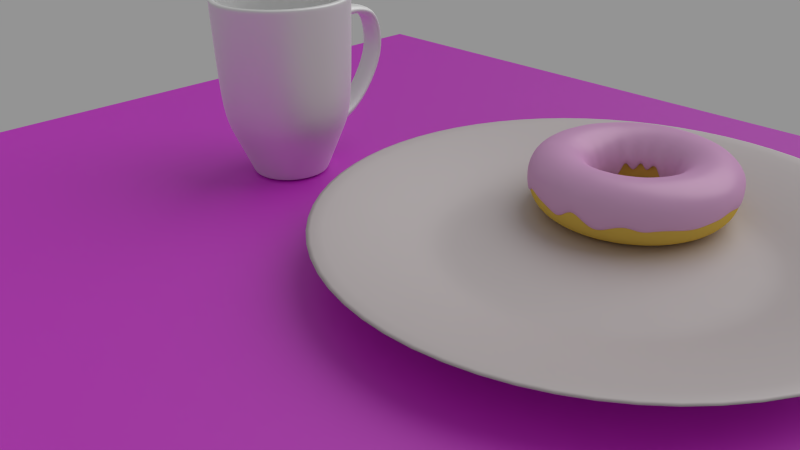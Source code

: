 # Source: part5.blend  (saved by Blender 2.75.0; exported with 4.5.12 LTS)
import bpy
from mathutils import Matrix  # noqa: F401  (used for matrix-valued properties, if any)

bpy.ops.wm.read_factory_settings(use_empty=True)
scene = bpy.context.scene
scene.name = 'Scene'

# ---- collections
col_collection_1 = bpy.data.collections.new('Collection 1'); scene.collection.children.link(col_collection_1)
col_collection_2 = bpy.data.collections.new('Collection 2'); scene.collection.children.link(col_collection_2)
col_collection_3 = bpy.data.collections.new('Collection 3'); scene.collection.children.link(col_collection_3)

# ---- images (referenced by path relative to the original .blend; pixels are not part of the script)
import os
ASSET_DIR = os.environ.get("B2B_ASSET_DIR", "")  # directory of the original .blend (textures are referenced by path, not embedded)
HERE = os.path.dirname(os.path.abspath(__file__))  # packed textures are extracted next to this script under _unpacked/

def load_image(name, relpath, width, height, colorspace="sRGB"):
    """Load a texture the original file referenced (path relative to the .blend, or extracted next to this script)."""
    p = next((c for c in (os.path.join(HERE, relpath), os.path.join(ASSET_DIR, relpath)) if relpath and os.path.exists(c)), "")
    if p:
        img = bpy.data.images.load(p, check_existing=True)
        img.name = name
    else:  # same state as the original file: an image datablock whose file is absent (Cycles renders it pink)
        img = bpy.data.images.new(name, width, height)
        img.source = "FILE"
        img.filepath = "//" + (relpath or name)
    img.colorspace_settings.name = colorspace
    return img
img_texturexwood_jpg = load_image('TextureXWood.jpg', 'TextureXWood.jpg', 1024, 1024, 'sRGB')
img_texturexwood_norm_jpg = load_image('TextureXWood_norm.jpg', 'TextureXWood_norm.jpg', 1024, 1024, 'Non-Color')

# ---- materials (node trees are filled in below, after node groups)
mat_material_002 = bpy.data.materials.new('Material.002')
mat_material_002.alpha_threshold = 0.0
mat_material_002.roughness = 0.5
mat_material_001 = bpy.data.materials.new('Material.001')
mat_material_001.alpha_threshold = 0.0
mat_material_001.roughness = 0.5
mat_material_003 = bpy.data.materials.new('Material.003')
mat_material_003.alpha_threshold = 0.0
mat_material_003.roughness = 0.5
mat_material = bpy.data.materials.new('Material')
mat_material.alpha_threshold = 0.0
mat_material.roughness = 0.5
mat_material_004 = bpy.data.materials.new('Material.004')
mat_material_004.alpha_threshold = 0.0
mat_material_004.roughness = 0.5

# ---- material node trees
mat_material_002.use_nodes = True; mat_material_002.node_tree.nodes.clear()
_N = mat_material_002.node_tree.nodes; _L = mat_material_002.node_tree.links
n0 = _N.new('ShaderNodeBsdfDiffuse'); n0.name = 'Diffuse BSDF'; n0.location = (0, 382)
n0.inputs[0].default_value = (0.8, 0.4231, 0.7405, 1.0)
n1 = _N.new('ShaderNodeBsdfAnisotropic'); n1.name = 'Glossy BSDF'; n1.location = (-1, 206)
n1.distribution = 'GGX'
n1.inputs[0].default_value = (0.8, 0.6777, 0.6999, 1.0)
n1.inputs[1].default_value = 0.3869
n2 = _N.new('ShaderNodeOutputMaterial'); n2.name = 'Material Output'; n2.location = (420, 307)
n3 = _N.new('ShaderNodeMixShader'); n3.name = 'Mix Shader'; n3.location = (218, 299)
n3.inputs[0].default_value = 0.1545
_L.new(n0.outputs[0], n3.inputs[1])
_L.new(n3.outputs[0], n2.inputs[0])
_L.new(n1.outputs[0], n3.inputs[2])
n2.is_active_output = True
mat_material_001.use_nodes = True; mat_material_001.node_tree.nodes.clear()
_N = mat_material_001.node_tree.nodes; _L = mat_material_001.node_tree.links
n0 = _N.new('ShaderNodeOutputMaterial'); n0.name = 'Material Output'; n0.location = (300, 300)
n1 = _N.new('ShaderNodeBsdfDiffuse'); n1.name = 'Diffuse BSDF'; n1.location = (10, 300)
n1.inputs[0].default_value = (0.8, 0.5475, 0.09704, 1.0)
n1.inputs[1].default_value = 0.09167
_L.new(n1.outputs[0], n0.inputs[0])
n0.is_active_output = True
mat_material_003.use_nodes = True; mat_material_003.node_tree.nodes.clear()
_N = mat_material_003.node_tree.nodes; _L = mat_material_003.node_tree.links
n0 = _N.new('ShaderNodeMixShader'); n0.name = 'Mix Shader.001'; n0.location = (140, 392)
n0.inputs[0].default_value = 0.3909
n1 = _N.new('ShaderNodeBsdfAnisotropic'); n1.name = 'Glossy BSDF'; n1.location = (-107, 291)
n1.distribution = 'GGX'
n1.inputs[0].default_value = (0.3043, 0.3043, 0.3043, 1.0)
n1.inputs[1].default_value = 0.5701
n2 = _N.new('ShaderNodeOutputMaterial'); n2.name = 'Material Output'; n2.location = (362, 345)
n3 = _N.new('ShaderNodeTexImage'); n3.name = 'Image Texture'; n3.location = (-373, 649)
n3.width = 140
n3.image = img_texturexwood_jpg
n3.projection = 'BOX'
n4 = _N.new('ShaderNodeTexImage'); n4.name = 'Image Texture.001'; n4.location = (-546, 308)
n4.width = 140
n4.image = img_texturexwood_norm_jpg
n4.projection = 'BOX'
n5 = _N.new('ShaderNodeNormalMap'); n5.name = 'Normal Map'; n5.location = (-312, 295)
n5.inputs[0].default_value = 0.1
n6 = _N.new('ShaderNodeBsdfDiffuse'); n6.name = 'Diffuse BSDF'; n6.location = (-72, 473)
n6.inputs[1].default_value = 0.5167
_L.new(n6.outputs[0], n0.inputs[1])
_L.new(n1.outputs[0], n0.inputs[2])
_L.new(n0.outputs[0], n2.inputs[0])
_L.new(n3.outputs[0], n6.inputs[0])
_L.new(n4.outputs[0], n5.inputs[1])
_L.new(n5.outputs[0], n1.inputs[4])
_L.new(n5.outputs[0], n6.inputs[2])
n2.is_active_output = True
mat_material.use_nodes = True; mat_material.node_tree.nodes.clear()
_N = mat_material.node_tree.nodes; _L = mat_material.node_tree.links
n0 = _N.new('ShaderNodeOutputMaterial'); n0.name = 'Material Output'; n0.location = (443, 316)
n1 = _N.new('ShaderNodeMixShader'); n1.name = 'Mix Shader'; n1.location = (209, 388)
n1.inputs[0].default_value = 0.7364
n2 = _N.new('ShaderNodeBsdfAnisotropic'); n2.name = 'Glossy BSDF'; n2.location = (-41, 340)
n2.distribution = 'GGX'
n2.inputs[0].default_value = (1.0, 1.0, 1.0, 1.0)
n2.inputs[1].default_value = 0.6055
n3 = _N.new('ShaderNodeBsdfDiffuse'); n3.name = 'Diffuse BSDF'; n3.location = (-28, 531)
n3.inputs[0].default_value = (1.0, 1.0, 1.0, 1.0)
_L.new(n1.outputs[0], n0.inputs[0])
_L.new(n3.outputs[0], n1.inputs[1])
_L.new(n2.outputs[0], n1.inputs[2])
n0.is_active_output = True
mat_material_004.use_nodes = True; mat_material_004.node_tree.nodes.clear()
_N = mat_material_004.node_tree.nodes; _L = mat_material_004.node_tree.links
n0 = _N.new('ShaderNodeOutputMaterial'); n0.name = 'Material Output'; n0.location = (384, 300)
n1 = _N.new('ShaderNodeBsdfAnisotropic'); n1.name = 'Glossy BSDF'; n1.location = (-42, 248)
n1.distribution = 'GGX'
n1.inputs[1].default_value = 0.7071
n2 = _N.new('ShaderNodeMixShader'); n2.name = 'Mix Shader'; n2.location = (182, 349)
n2.inputs[0].default_value = 0.7273
n3 = _N.new('ShaderNodeBsdfDiffuse'); n3.name = 'Diffuse BSDF'; n3.location = (-50, 433)
n3.inputs[0].default_value = (0.8, 0.6036, 0.6169, 1.0)
_L.new(n3.outputs[0], n2.inputs[1])
_L.new(n2.outputs[0], n0.inputs[0])
_L.new(n1.outputs[0], n2.inputs[2])
n0.is_active_output = True

# ---- world
world_world = bpy.data.worlds.new('World'); scene.world = world_world
world_world.color = (0.2957, 0.2957, 0.2957)
world_world.use_sun_shadow = False
world_world.sun_shadow_jitter_overblur = 0.0
world_world.cycles.sampling_method = 'MANUAL'
world_world.cycles.sample_map_resolution = 256
world_world.light_settings.distance = 12.4

# ---- cameras
cam_camera = bpy.data.cameras.new('Camera')
cam_camera.clip_end = 100.0
cam_camera.lens = 35.0
cam_camera.sensor_width = 32.0
cam_camera.sensor_height = 18.0
cam_camera.ortho_scale = 7.314
cam_camera.dof.focus_distance = 0.0

# ---- lights
light_lamp = bpy.data.lights.new('Lamp', 'SUN')
light_lamp.transmission_factor = 0.0
light_lamp.cutoff_distance = 30.0
light_lamp.angle = 1.13
light_lamp.energy = 1.0
light_lamp.shadow_buffer_clip_start = 1.001
light_lamp.shadow_soft_size = 0.634
light_lamp.shadow_cascade_max_distance = 1000.0
light_lamp.cycles.use_multiple_importance_sampling = False

# ---- meshes
me_torus_003 = bpy.data.meshes.new('Torus.003')
me_torus_003.from_pydata([(1.38, -3.514e-10, 0.02411), (1.391, -5.55e-10, 0.2275), (1.24, -5.55e-10, 0.3771), (1.033, -5.55e-10, 0.4313), (0.8263, -5.55e-10, 0.3822), (0.6751, -5.55e-10, 0.2242), (0.6166, -5.328e-10, -0.2083), (1.368, 0.1801, -0.006111), (1.379, 0.1815, 0.226), (1.229, 0.1618, 0.3771), (1.024, 0.1348, 0.4345), (0.8193, 0.1079, 0.3801), (0.6693, 0.08812, 0.2306), (0.6073, 0.07995, -0.1485), (1.332, 0.357, -0.06257), (1.343, 0.36, 0.23), (1.197, 0.3208, 0.382), (0.9977, 0.2673, 0.4368), (0.7982, 0.2139, 0.3779), (0.6521, 0.1747, 0.2257), (0.5941, 0.1592, -0.05929), (1.274, 0.5279, -0.03441), (1.285, 0.5322, 0.2278), (1.145, 0.4743, 0.3812), (0.9543, 0.3953, 0.435), (0.7634, 0.3162, 0.3785), (0.6237, 0.2584, 0.2269), (0.5623, 0.2329, -0.1013), (1.195, 0.6898, 0.09716), (1.204, 0.6954, 0.2255), (1.073, 0.6198, 0.3785), (0.8945, 0.5165, 0.4374), (0.7156, 0.4132, 0.3776), (0.5847, 0.3376, 0.2274), (0.533, 0.3077, -0.0869), (1.094, 0.8398, 0.06703), (1.103, 0.8466, 0.2307), (0.9834, 0.7546, 0.3798), (0.8195, 0.6288, 0.4357), (0.6556, 0.503, 0.377), (0.5356, 0.411, 0.2244), (0.4857, 0.3727, 0.03348), (0.9755, 0.9755, -0.07842), (0.9834, 0.9834, 0.2289), (0.8765, 0.8765, 0.379), (0.7304, 0.7304, 0.4372), (0.5843, 0.5843, 0.3814), (0.4774, 0.4774, 0.2255), (0.4353, 0.4353, 0.02447), (0.8398, 1.094, 0.01913), (0.8466, 1.103, 0.226), (0.7546, 0.9834, 0.3768), (0.6288, 0.8195, 0.4362), (0.503, 0.6556, 0.3765), (0.411, 0.5356, 0.229), (0.3755, 0.4893, -0.1952), (0.6898, 1.195, 0.1093), (0.6954, 1.204, 0.229), (0.6198, 1.073, 0.3813), (0.5165, 0.8945, 0.43), (0.4132, 0.7156, 0.374), (0.3376, 0.5847, 0.2237), (0.3069, 0.5316, -0.2127), (0.5279, 1.274, 0.1127), (0.5322, 1.285, 0.2242), (0.4743, 1.145, 0.3796), (0.3953, 0.9543, 0.4296), (0.3162, 0.7634, 0.3755), (0.2584, 0.6237, 0.2302), (0.2309, 0.5574, -0.1315), (0.357, 1.332, 0.07882), (0.36, 1.343, 0.227), (0.3208, 1.197, 0.3781), (0.2673, 0.9977, 0.4324), (0.2139, 0.7982, 0.3789), (0.1747, 0.6521, 0.2284), (0.1601, 0.5975, -0.1184), (0.1801, 1.368, 0.1117), (0.1815, 1.379, 0.2248), (0.1618, 1.229, 0.3775), (0.1348, 1.024, 0.4344), (0.1079, 0.8193, 0.3728), (0.08812, 0.6693, 0.2279), (0.07949, 0.6038, -0.1289), (5.451e-08, 1.38, 0.08953), (6.374e-08, 1.391, 0.2296), (6.374e-08, 1.24, 0.3755), (9.452e-08, 1.033, 0.4316), (3.296e-08, 0.8263, 0.38), (6.374e-08, 0.6751, 0.231), (2.714e-08, 0.5985, 0.07176), (-0.1801, 1.368, -0.1273), (-0.1815, 1.379, 0.2234), (-0.1618, 1.229, 0.3804), (-0.1348, 1.024, 0.4321), (-0.1079, 0.8193, 0.3796), (-0.08812, 0.6693, 0.2298), (-0.08021, 0.6092, 0.0331), (-0.357, 1.332, -0.04016), (-0.36, 1.343, 0.2263), (-0.3208, 1.197, 0.381), (-0.2673, 0.9977, 0.4332), (-0.2139, 0.7982, 0.3789), (-0.1747, 0.6521, 0.222), (-0.1597, 0.596, -0.09954), (-0.5279, 1.274, -0.001901), (-0.5322, 1.285, 0.2249), (-0.4743, 1.145, 0.3725), (-0.3953, 0.9543, 0.4351), (-0.3162, 0.7634, 0.3754), (-0.2584, 0.6237, 0.2303), (-0.2359, 0.5696, 0.1115), (-0.6898, 1.195, 0.09791), (-0.6954, 1.204, 0.2214), (-0.6198, 1.073, 0.3802), (-0.5165, 0.8945, 0.437), (-0.4132, 0.7156, 0.3754), (-0.3376, 0.5847, 0.2289), (-0.3079, 0.5333, -0.08495), (-0.8398, 1.094, 0.1259), (-0.8466, 1.103, 0.2295), (-0.7546, 0.9834, 0.3813), (-0.6288, 0.8195, 0.4336), (-0.503, 0.6556, 0.3733), (-0.411, 0.5356, 0.2293), (-0.364, 0.4744, -0.05232), (-0.9755, 0.9755, -0.148), (-0.9834, 0.9834, 0.229), (-0.8765, 0.8765, 0.3772), (-0.7304, 0.7304, 0.425), (-0.5843, 0.5843, 0.3736), (-0.4774, 0.4774, 0.225), (-0.4345, 0.4345, 0.09803), (-1.094, 0.8398, 0.1306), (-1.103, 0.8466, 0.2298), (-0.9834, 0.7546, 0.3735), (-0.8195, 0.6288, 0.4284), (-0.6556, 0.503, 0.3722), (-0.5356, 0.411, 0.221), (-0.4791, 0.3677, -0.1955), (-1.195, 0.6898, -0.1694), (-1.204, 0.6954, 0.2186), (-1.073, 0.6198, 0.3767), (-0.8945, 0.5165, 0.4276), (-0.7156, 0.4132, 0.3756), (-0.5847, 0.3376, 0.2223), (-0.5304, 0.3062, -0.1053), (-1.274, 0.5279, -0.01249), (-1.285, 0.5322, 0.2288), (-1.145, 0.4743, 0.3807), (-0.9543, 0.3953, 0.4269), (-0.7634, 0.3162, 0.3767), (-0.6237, 0.2584, 0.2304), (-0.563, 0.2332, -0.1404), (-1.332, 0.357, -0.1241), (-1.343, 0.36, 0.2265), (-1.197, 0.3208, 0.3708), (-0.9977, 0.2673, 0.4335), (-0.7982, 0.2139, 0.3774), (-0.6521, 0.1747, 0.2263), (-0.5963, 0.1598, -0.1045), (-1.368, 0.1801, 0.01286), (-1.379, 0.1815, 0.2277), (-1.229, 0.1618, 0.378), (-1.024, 0.1348, 0.4287), (-0.8193, 0.1079, 0.3809), (-0.6693, 0.08812, 0.2282), (-0.6052, 0.07967, -0.08026), (-1.38, 1.202e-07, 0.08629), (-1.391, 1.21e-07, 0.2307), (-1.24, 1.078e-07, 0.3709), (-1.033, 8.975e-08, 0.4356), (-0.8263, 7.169e-08, 0.3766), (-0.6751, 5.847e-08, 0.2162), (-0.6016, 5.217e-08, -0.1924), (-1.368, -0.1801, -0.2143), (-1.379, -0.1815, 0.2166), (-1.229, -0.1618, 0.3783), (-1.024, -0.1348, 0.4361), (-0.8193, -0.1079, 0.3759), (-0.6693, -0.08812, 0.2308), (-0.5932, -0.07809, -0.1217), (-1.332, -0.357, 0.07513), (-1.343, -0.36, 0.2286), (-1.197, -0.3208, 0.3788), (-0.9977, -0.2673, 0.4306), (-0.7982, -0.2139, 0.3739), (-0.6521, -0.1747, 0.217), (-0.5895, -0.1579, -0.1333), (-1.274, -0.5279, -0.1202), (-1.285, -0.5322, 0.2244), (-1.145, -0.4743, 0.3684), (-0.9543, -0.3953, 0.4245), (-0.7634, -0.3162, 0.3811), (-0.6237, -0.2584, 0.2202), (-0.5628, -0.2331, -0.1223), (-1.195, -0.6898, -0.1027), (-1.204, -0.6954, 0.2253), (-1.073, -0.6198, 0.3779), (-0.8945, -0.5165, 0.4246), (-0.7156, -0.4132, 0.3689), (-0.5847, -0.3376, 0.2168), (-0.5346, -0.3086, -0.08129), (-1.094, -0.8398, -0.04578), (-1.103, -0.8466, 0.2167), (-0.9834, -0.7546, 0.3711), (-0.8195, -0.6288, 0.4318), (-0.6556, -0.503, 0.382), (-0.5356, -0.411, 0.2225), (-0.4891, -0.3753, -0.05222), (-0.9755, -0.9755, -0.1632), (-0.9834, -0.9834, 0.2203), (-0.8765, -0.8765, 0.3716), (-0.7304, -0.7304, 0.4306), (-0.5843, -0.5843, 0.3783), (-0.4774, -0.4774, 0.2243), (-0.4281, -0.4281, -0.2065), (-0.8398, -1.094, 0.004811), (-0.8466, -1.103, 0.2198), (-0.7546, -0.9834, 0.3784), (-0.6288, -0.8195, 0.4353), (-0.503, -0.6556, 0.3765), (-0.411, -0.5356, 0.2307), (-0.3657, -0.4766, -0.04821), (-0.6898, -1.195, -0.017), (-0.6954, -1.204, 0.219), (-0.6198, -1.073, 0.3731), (-0.5165, -0.8945, 0.4297), (-0.4132, -0.7156, 0.3721), (-0.3376, -0.5847, 0.2276), (-0.302, -0.523, -0.1449), (-0.5279, -1.274, -0.04712), (-0.5322, -1.285, 0.2244), (-0.4743, -1.145, 0.3801), (-0.3953, -0.9543, 0.4303), (-0.3162, -0.7634, 0.374), (-0.2584, -0.6237, 0.2284), (-0.2309, -0.5574, 0.00924), (-0.357, -1.332, -0.07834), (-0.36, -1.343, 0.225), (-0.3208, -1.197, 0.3735), (-0.2673, -0.9977, 0.4276), (-0.2139, -0.7982, 0.3702), (-0.1747, -0.6521, 0.2272), (-0.1583, -0.5906, -0.1116), (-0.1801, -1.368, -0.1535), (-0.1815, -1.379, 0.2261), (-0.1618, -1.229, 0.3774), (-0.1348, -1.024, 0.4276), (-0.1079, -0.8193, 0.3796), (-0.08812, -0.6693, 0.2276), (-0.07986, -0.6066, 0.04929), (5.451e-08, -1.38, 0.07336), (6.374e-08, -1.391, 0.2272), (6.374e-08, -1.24, 0.3738), (9.452e-08, -1.033, 0.4356), (3.296e-08, -0.8263, 0.3734), (6.374e-08, -0.6751, 0.2195), (3.129e-08, -0.6137, -0.09345), (0.1801, -1.368, -0.06963), (0.1815, -1.379, 0.228), (0.1618, -1.229, 0.377), (0.1348, -1.024, 0.4366), (0.1079, -0.8193, 0.3811), (0.08812, -0.6693, 0.2234), (0.07989, -0.6068, -0.00623), (0.357, -1.332, -0.1595), (0.36, -1.343, 0.2264), (0.3208, -1.197, 0.3764), (0.2673, -0.9977, 0.4303), (0.2139, -0.7982, 0.3765), (0.1747, -0.6521, 0.2229), (0.1582, -0.5903, 0.07143), (0.5279, -1.274, -0.06578), (0.5322, -1.285, 0.2246), (0.4743, -1.145, 0.3786), (0.3953, -0.9543, 0.4306), (0.3162, -0.7634, 0.3773), (0.2584, -0.6237, 0.2282), (0.2312, -0.5581, -0.1181), (0.6898, -1.195, -0.009411), (0.6954, -1.204, 0.2244), (0.6198, -1.073, 0.3777), (0.5165, -0.8945, 0.4314), (0.4132, -0.7156, 0.3783), (0.3376, -0.5847, 0.2243), (0.3027, -0.5243, -0.0153), (0.8398, -1.094, -0.0924), (0.8466, -1.103, 0.2274), (0.7546, -0.9834, 0.3763), (0.6288, -0.8195, 0.4328), (0.503, -0.6556, 0.3738), (0.411, -0.5356, 0.2247), (0.3769, -0.4912, -0.01768), (0.9755, -0.9755, -0.05046), (0.9834, -0.9834, 0.2259), (0.8765, -0.8765, 0.3786), (0.7304, -0.7304, 0.4328), (0.5843, -0.5843, 0.3736), (0.4774, -0.4774, 0.2267), (0.4255, -0.4255, -0.01579), (1.094, -0.8398, -0.05049), (1.103, -0.8466, 0.2247), (0.9834, -0.7546, 0.3759), (0.8195, -0.6288, 0.4373), (0.6556, -0.503, 0.377), (0.5356, -0.411, 0.2285), (0.4859, -0.3728, -0.1702), (1.195, -0.6898, -0.06805), (1.204, -0.6954, 0.2262), (1.073, -0.6198, 0.3818), (0.8945, -0.5165, 0.4364), (0.7156, -0.4132, 0.3787), (0.5847, -0.3376, 0.2259), (0.5307, -0.3064, -0.02531), (1.274, -0.5279, -0.07115), (1.285, -0.5322, 0.226), (1.145, -0.4743, 0.3774), (0.9543, -0.3953, 0.4362), (0.7634, -0.3162, 0.3822), (0.6237, -0.2584, 0.2227), (0.5629, -0.2332, -0.1511), (1.332, -0.357, -0.03812), (1.343, -0.36, 0.2307), (1.197, -0.3208, 0.3796), (0.9977, -0.2673, 0.4341), (0.7982, -0.2139, 0.3779), (0.6521, -0.1747, 0.2242), (0.5811, -0.1557, 0.007661), (1.368, -0.1801, -0.02844), (1.379, -0.1815, 0.2274), (1.229, -0.1618, 0.3793), (1.024, -0.1348, 0.4313), (0.8193, -0.1079, 0.3796), (0.6693, -0.08812, 0.229), (0.6063, -0.07981, -0.1811)], [], [(0, 7, 8, 1), (1, 8, 9, 2), (2, 9, 10, 3), (3, 10, 11, 4), (4, 11, 12, 5), (5, 12, 13, 6), (7, 14, 15, 8), (8, 15, 16, 9), (9, 16, 17, 10), (10, 17, 18, 11), (11, 18, 19, 12), (12, 19, 20, 13), (14, 21, 22, 15), (15, 22, 23, 16), (16, 23, 24, 17), (17, 24, 25, 18), (18, 25, 26, 19), (19, 26, 27, 20), (21, 28, 29, 22), (22, 29, 30, 23), (23, 30, 31, 24), (24, 31, 32, 25), (25, 32, 33, 26), (26, 33, 34, 27), (28, 35, 36, 29), (29, 36, 37, 30), (30, 37, 38, 31), (31, 38, 39, 32), (32, 39, 40, 33), (33, 40, 41, 34), (35, 42, 43, 36), (36, 43, 44, 37), (37, 44, 45, 38), (38, 45, 46, 39), (39, 46, 47, 40), (40, 47, 48, 41), (42, 49, 50, 43), (43, 50, 51, 44), (44, 51, 52, 45), (45, 52, 53, 46), (46, 53, 54, 47), (47, 54, 55, 48), (49, 56, 57, 50), (50, 57, 58, 51), (51, 58, 59, 52), (52, 59, 60, 53), (53, 60, 61, 54), (54, 61, 62, 55), (56, 63, 64, 57), (57, 64, 65, 58), (58, 65, 66, 59), (59, 66, 67, 60), (60, 67, 68, 61), (61, 68, 69, 62), (63, 70, 71, 64), (64, 71, 72, 65), (65, 72, 73, 66), (66, 73, 74, 67), (67, 74, 75, 68), (68, 75, 76, 69), (70, 77, 78, 71), (71, 78, 79, 72), (72, 79, 80, 73), (73, 80, 81, 74), (74, 81, 82, 75), (75, 82, 83, 76), (77, 84, 85, 78), (78, 85, 86, 79), (79, 86, 87, 80), (80, 87, 88, 81), (81, 88, 89, 82), (82, 89, 90, 83), (84, 91, 92, 85), (85, 92, 93, 86), (86, 93, 94, 87), (87, 94, 95, 88), (88, 95, 96, 89), (89, 96, 97, 90), (91, 98, 99, 92), (92, 99, 100, 93), (93, 100, 101, 94), (94, 101, 102, 95), (95, 102, 103, 96), (96, 103, 104, 97), (98, 105, 106, 99), (99, 106, 107, 100), (100, 107, 108, 101), (101, 108, 109, 102), (102, 109, 110, 103), (103, 110, 111, 104), (105, 112, 113, 106), (106, 113, 114, 107), (107, 114, 115, 108), (108, 115, 116, 109), (109, 116, 117, 110), (110, 117, 118, 111), (112, 119, 120, 113), (113, 120, 121, 114), (114, 121, 122, 115), (115, 122, 123, 116), (116, 123, 124, 117), (117, 124, 125, 118), (119, 126, 127, 120), (120, 127, 128, 121), (121, 128, 129, 122), (122, 129, 130, 123), (123, 130, 131, 124), (124, 131, 132, 125), (126, 133, 134, 127), (127, 134, 135, 128), (128, 135, 136, 129), (129, 136, 137, 130), (130, 137, 138, 131), (131, 138, 139, 132), (133, 140, 141, 134), (134, 141, 142, 135), (135, 142, 143, 136), (136, 143, 144, 137), (137, 144, 145, 138), (138, 145, 146, 139), (140, 147, 148, 141), (141, 148, 149, 142), (142, 149, 150, 143), (143, 150, 151, 144), (144, 151, 152, 145), (145, 152, 153, 146), (147, 154, 155, 148), (148, 155, 156, 149), (149, 156, 157, 150), (150, 157, 158, 151), (151, 158, 159, 152), (152, 159, 160, 153), (154, 161, 162, 155), (155, 162, 163, 156), (156, 163, 164, 157), (157, 164, 165, 158), (158, 165, 166, 159), (159, 166, 167, 160), (161, 168, 169, 162), (162, 169, 170, 163), (163, 170, 171, 164), (164, 171, 172, 165), (165, 172, 173, 166), (166, 173, 174, 167), (168, 175, 176, 169), (169, 176, 177, 170), (170, 177, 178, 171), (171, 178, 179, 172), (172, 179, 180, 173), (173, 180, 181, 174), (175, 182, 183, 176), (176, 183, 184, 177), (177, 184, 185, 178), (178, 185, 186, 179), (179, 186, 187, 180), (180, 187, 188, 181), (182, 189, 190, 183), (183, 190, 191, 184), (184, 191, 192, 185), (185, 192, 193, 186), (186, 193, 194, 187), (187, 194, 195, 188), (189, 196, 197, 190), (190, 197, 198, 191), (191, 198, 199, 192), (192, 199, 200, 193), (193, 200, 201, 194), (194, 201, 202, 195), (196, 203, 204, 197), (197, 204, 205, 198), (198, 205, 206, 199), (199, 206, 207, 200), (200, 207, 208, 201), (201, 208, 209, 202), (203, 210, 211, 204), (204, 211, 212, 205), (205, 212, 213, 206), (206, 213, 214, 207), (207, 214, 215, 208), (208, 215, 216, 209), (210, 217, 218, 211), (211, 218, 219, 212), (212, 219, 220, 213), (213, 220, 221, 214), (214, 221, 222, 215), (215, 222, 223, 216), (217, 224, 225, 218), (218, 225, 226, 219), (219, 226, 227, 220), (220, 227, 228, 221), (221, 228, 229, 222), (222, 229, 230, 223), (224, 231, 232, 225), (225, 232, 233, 226), (226, 233, 234, 227), (227, 234, 235, 228), (228, 235, 236, 229), (229, 236, 237, 230), (231, 238, 239, 232), (232, 239, 240, 233), (233, 240, 241, 234), (234, 241, 242, 235), (235, 242, 243, 236), (236, 243, 244, 237), (238, 245, 246, 239), (239, 246, 247, 240), (240, 247, 248, 241), (241, 248, 249, 242), (242, 249, 250, 243), (243, 250, 251, 244), (245, 252, 253, 246), (246, 253, 254, 247), (247, 254, 255, 248), (248, 255, 256, 249), (249, 256, 257, 250), (250, 257, 258, 251), (252, 259, 260, 253), (253, 260, 261, 254), (254, 261, 262, 255), (255, 262, 263, 256), (256, 263, 264, 257), (257, 264, 265, 258), (259, 266, 267, 260), (260, 267, 268, 261), (261, 268, 269, 262), (262, 269, 270, 263), (263, 270, 271, 264), (264, 271, 272, 265), (266, 273, 274, 267), (267, 274, 275, 268), (268, 275, 276, 269), (269, 276, 277, 270), (270, 277, 278, 271), (271, 278, 279, 272), (273, 280, 281, 274), (274, 281, 282, 275), (275, 282, 283, 276), (276, 283, 284, 277), (277, 284, 285, 278), (278, 285, 286, 279), (280, 287, 288, 281), (281, 288, 289, 282), (282, 289, 290, 283), (283, 290, 291, 284), (284, 291, 292, 285), (285, 292, 293, 286), (287, 294, 295, 288), (288, 295, 296, 289), (289, 296, 297, 290), (290, 297, 298, 291), (291, 298, 299, 292), (292, 299, 300, 293), (294, 301, 302, 295), (295, 302, 303, 296), (296, 303, 304, 297), (297, 304, 305, 298), (298, 305, 306, 299), (299, 306, 307, 300), (301, 308, 309, 302), (302, 309, 310, 303), (303, 310, 311, 304), (304, 311, 312, 305), (305, 312, 313, 306), (306, 313, 314, 307), (308, 315, 316, 309), (309, 316, 317, 310), (310, 317, 318, 311), (311, 318, 319, 312), (312, 319, 320, 313), (313, 320, 321, 314), (315, 322, 323, 316), (316, 323, 324, 317), (317, 324, 325, 318), (318, 325, 326, 319), (319, 326, 327, 320), (320, 327, 328, 321), (322, 329, 330, 323), (323, 330, 331, 324), (324, 331, 332, 325), (325, 332, 333, 326), (326, 333, 334, 327), (327, 334, 335, 328), (329, 0, 1, 330), (330, 1, 2, 331), (331, 2, 3, 332), (332, 3, 4, 333), (333, 4, 5, 334), (334, 5, 6, 335)])
me_torus_003.polygons.foreach_set('use_smooth', [True] * 288)
me_torus_003.materials.append(mat_material_002)
me_torus_003.use_remesh_preserve_volume = False
me_torus_003.use_remesh_preserve_attributes = False
me_torus_003.use_mirror_vertex_groups = False
me_torus_003.update()
me_torus_002 = bpy.data.meshes.new('Torus.002')
me_torus_002.from_pydata([(1.4, 0.0, 0.0), (1.346, 0.0, 0.2), (1.2, 0.0, 0.3464), (1.0, 0.0, 0.4), (0.8, 0.0, 0.3464), (0.6536, 0.0, 0.2), (0.6, 0.0, 4.899e-17), (0.6536, 0.0, -0.2), (0.8, 0.0, -0.3464), (1.0, 0.0, -0.4), (1.2, 0.0, -0.3464), (1.346, 0.0, -0.2), (1.388, 0.1827, 0.0), (1.335, 0.1757, 0.2), (1.19, 0.1566, 0.3464), (0.9914, 0.1305, 0.4), (0.7932, 0.1044, 0.3464), (0.648, 0.08531, 0.2), (0.5949, 0.07832, 4.899e-17), (0.648, 0.08531, -0.2), (0.7932, 0.1044, -0.3464), (0.9914, 0.1305, -0.4), (1.19, 0.1566, -0.3464), (1.335, 0.1757, -0.2), (1.352, 0.3623, 0.0), (1.301, 0.3485, 0.2), (1.159, 0.3106, 0.3464), (0.9659, 0.2588, 0.4), (0.7727, 0.2071, 0.3464), (0.6313, 0.1692, 0.2), (0.5796, 0.1553, 4.899e-17), (0.6313, 0.1692, -0.2), (0.7727, 0.2071, -0.3464), (0.9659, 0.2588, -0.4), (1.159, 0.3106, -0.3464), (1.301, 0.3485, -0.2), (1.293, 0.5358, 0.0), (1.244, 0.5152, 0.2), (1.109, 0.4592, 0.3464), (0.9239, 0.3827, 0.4), (0.7391, 0.3061, 0.3464), (0.6038, 0.2501, 0.2), (0.5543, 0.2296, 4.899e-17), (0.6038, 0.2501, -0.2), (0.7391, 0.3061, -0.3464), (0.9239, 0.3827, -0.4), (1.109, 0.4592, -0.3464), (1.244, 0.5152, -0.2), (1.212, 0.7, 0.0), (1.166, 0.6732, 0.2), (1.039, 0.6, 0.3464), (0.866, 0.5, 0.4), (0.6928, 0.4, 0.3464), (0.566, 0.3268, 0.2), (0.5196, 0.3, 4.899e-17), (0.566, 0.3268, -0.2), (0.6928, 0.4, -0.3464), (0.866, 0.5, -0.4), (1.039, 0.6, -0.3464), (1.166, 0.6732, -0.2), (1.111, 0.8523, 0.0), (1.068, 0.8196, 0.2), (0.952, 0.7305, 0.3464), (0.7934, 0.6088, 0.4), (0.6347, 0.487, 0.3464), (0.5185, 0.3979, 0.2), (0.476, 0.3653, 4.899e-17), (0.5185, 0.3979, -0.2), (0.6347, 0.487, -0.3464), (0.7934, 0.6088, -0.4), (0.952, 0.7305, -0.3464), (1.068, 0.8196, -0.2), (0.9899, 0.9899, 0.0), (0.9521, 0.9521, 0.2), (0.8485, 0.8485, 0.3464), (0.7071, 0.7071, 0.4), (0.5657, 0.5657, 0.3464), (0.4622, 0.4622, 0.2), (0.4243, 0.4243, 4.899e-17), (0.4622, 0.4622, -0.2), (0.5657, 0.5657, -0.3464), (0.7071, 0.7071, -0.4), (0.8485, 0.8485, -0.3464), (0.9521, 0.9521, -0.2), (0.8523, 1.111, 0.0), (0.8196, 1.068, 0.2), (0.7305, 0.952, 0.3464), (0.6088, 0.7934, 0.4), (0.487, 0.6347, 0.3464), (0.3979, 0.5185, 0.2), (0.3653, 0.476, 4.899e-17), (0.3979, 0.5185, -0.2), (0.487, 0.6347, -0.3464), (0.6088, 0.7934, -0.4), (0.7305, 0.952, -0.3464), (0.8196, 1.068, -0.2), (0.7, 1.212, 0.0), (0.6732, 1.166, 0.2), (0.6, 1.039, 0.3464), (0.5, 0.866, 0.4), (0.4, 0.6928, 0.3464), (0.3268, 0.566, 0.2), (0.3, 0.5196, 4.899e-17), (0.3268, 0.566, -0.2), (0.4, 0.6928, -0.3464), (0.5, 0.866, -0.4), (0.6, 1.039, -0.3464), (0.6732, 1.166, -0.2), (0.5358, 1.293, 0.0), (0.5152, 1.244, 0.2), (0.4592, 1.109, 0.3464), (0.3827, 0.9239, 0.4), (0.3061, 0.7391, 0.3464), (0.2501, 0.6038, 0.2), (0.2296, 0.5543, 4.899e-17), (0.2501, 0.6038, -0.2), (0.3061, 0.7391, -0.3464), (0.3827, 0.9239, -0.4), (0.4592, 1.109, -0.3464), (0.5152, 1.244, -0.2), (0.3623, 1.352, 0.0), (0.3485, 1.301, 0.2), (0.3106, 1.159, 0.3464), (0.2588, 0.9659, 0.4), (0.2071, 0.7727, 0.3464), (0.1692, 0.6313, 0.2), (0.1553, 0.5796, 4.899e-17), (0.1692, 0.6313, -0.2), (0.2071, 0.7727, -0.3464), (0.2588, 0.9659, -0.4), (0.3106, 1.159, -0.3464), (0.3485, 1.301, -0.2), (0.1827, 1.388, 0.0), (0.1757, 1.335, 0.2), (0.1566, 1.19, 0.3464), (0.1305, 0.9914, 0.4), (0.1044, 0.7932, 0.3464), (0.08531, 0.648, 0.2), (0.07832, 0.5949, 4.899e-17), (0.08531, 0.648, -0.2), (0.1044, 0.7932, -0.3464), (0.1305, 0.9914, -0.4), (0.1566, 1.19, -0.3464), (0.1757, 1.335, -0.2), (5.96e-08, 1.4, 0.0), (5.96e-08, 1.346, 0.2), (5.96e-08, 1.2, 0.3464), (8.941e-08, 1.0, 0.4), (2.98e-08, 0.8, 0.3464), (5.96e-08, 0.6536, 0.2), (2.98e-08, 0.6, 4.899e-17), (5.96e-08, 0.6536, -0.2), (2.98e-08, 0.8, -0.3464), (8.941e-08, 1.0, -0.4), (5.96e-08, 1.2, -0.3464), (5.96e-08, 1.346, -0.2), (-0.1827, 1.388, 0.0), (-0.1757, 1.335, 0.2), (-0.1566, 1.19, 0.3464), (-0.1305, 0.9914, 0.4), (-0.1044, 0.7932, 0.3464), (-0.08531, 0.648, 0.2), (-0.07832, 0.5949, 4.899e-17), (-0.08531, 0.648, -0.2), (-0.1044, 0.7932, -0.3464), (-0.1305, 0.9914, -0.4), (-0.1566, 1.19, -0.3464), (-0.1757, 1.335, -0.2), (-0.3623, 1.352, 0.0), (-0.3485, 1.301, 0.2), (-0.3106, 1.159, 0.3464), (-0.2588, 0.9659, 0.4), (-0.2071, 0.7727, 0.3464), (-0.1692, 0.6313, 0.2), (-0.1553, 0.5796, 4.899e-17), (-0.1692, 0.6313, -0.2), (-0.2071, 0.7727, -0.3464), (-0.2588, 0.9659, -0.4), (-0.3106, 1.159, -0.3464), (-0.3485, 1.301, -0.2), (-0.5358, 1.293, 0.0), (-0.5152, 1.244, 0.2), (-0.4592, 1.109, 0.3464), (-0.3827, 0.9239, 0.4), (-0.3061, 0.7391, 0.3464), (-0.2501, 0.6038, 0.2), (-0.2296, 0.5543, 4.899e-17), (-0.2501, 0.6038, -0.2), (-0.3061, 0.7391, -0.3464), (-0.3827, 0.9239, -0.4), (-0.4592, 1.109, -0.3464), (-0.5152, 1.244, -0.2), (-0.7, 1.212, 0.0), (-0.6732, 1.166, 0.2), (-0.6, 1.039, 0.3464), (-0.5, 0.866, 0.4), (-0.4, 0.6928, 0.3464), (-0.3268, 0.566, 0.2), (-0.3, 0.5196, 4.899e-17), (-0.3268, 0.566, -0.2), (-0.4, 0.6928, -0.3464), (-0.5, 0.866, -0.4), (-0.6, 1.039, -0.3464), (-0.6732, 1.166, -0.2), (-0.8523, 1.111, 0.0), (-0.8196, 1.068, 0.2), (-0.7305, 0.952, 0.3464), (-0.6088, 0.7934, 0.4), (-0.487, 0.6347, 0.3464), (-0.3979, 0.5185, 0.2), (-0.3653, 0.476, 4.899e-17), (-0.3979, 0.5185, -0.2), (-0.487, 0.6347, -0.3464), (-0.6088, 0.7934, -0.4), (-0.7305, 0.952, -0.3464), (-0.8196, 1.068, -0.2), (-0.9899, 0.9899, 0.0), (-0.9521, 0.9521, 0.2), (-0.8485, 0.8485, 0.3464), (-0.7071, 0.7071, 0.4), (-0.5657, 0.5657, 0.3464), (-0.4622, 0.4622, 0.2), (-0.4243, 0.4243, 4.899e-17), (-0.4622, 0.4622, -0.2), (-0.5657, 0.5657, -0.3464), (-0.7071, 0.7071, -0.4), (-0.8485, 0.8485, -0.3464), (-0.9521, 0.9521, -0.2), (-1.111, 0.8523, 0.0), (-1.068, 0.8196, 0.2), (-0.952, 0.7305, 0.3464), (-0.7934, 0.6088, 0.4), (-0.6347, 0.487, 0.3464), (-0.5185, 0.3979, 0.2), (-0.476, 0.3653, 4.899e-17), (-0.5185, 0.3979, -0.2), (-0.6347, 0.487, -0.3464), (-0.7934, 0.6088, -0.4), (-0.952, 0.7305, -0.3464), (-1.068, 0.8196, -0.2), (-1.212, 0.7, 0.0), (-1.166, 0.6732, 0.2), (-1.039, 0.6, 0.3464), (-0.866, 0.5, 0.4), (-0.6928, 0.4, 0.3464), (-0.566, 0.3268, 0.2), (-0.5196, 0.3, 4.899e-17), (-0.566, 0.3268, -0.2), (-0.6928, 0.4, -0.3464), (-0.866, 0.5, -0.4), (-1.039, 0.6, -0.3464), (-1.166, 0.6732, -0.2), (-1.293, 0.5358, 0.0), (-1.244, 0.5152, 0.2), (-1.109, 0.4592, 0.3464), (-0.9239, 0.3827, 0.4), (-0.7391, 0.3061, 0.3464), (-0.6038, 0.2501, 0.2), (-0.5543, 0.2296, 4.899e-17), (-0.6038, 0.2501, -0.2), (-0.7391, 0.3061, -0.3464), (-0.9239, 0.3827, -0.4), (-1.109, 0.4592, -0.3464), (-1.244, 0.5152, -0.2), (-1.352, 0.3623, 0.0), (-1.301, 0.3485, 0.2), (-1.159, 0.3106, 0.3464), (-0.9659, 0.2588, 0.4), (-0.7727, 0.2071, 0.3464), (-0.6313, 0.1692, 0.2), (-0.5796, 0.1553, 4.899e-17), (-0.6313, 0.1692, -0.2), (-0.7727, 0.2071, -0.3464), (-0.9659, 0.2588, -0.4), (-1.159, 0.3106, -0.3464), (-1.301, 0.3485, -0.2), (-1.388, 0.1827, 0.0), (-1.335, 0.1757, 0.2), (-1.19, 0.1566, 0.3464), (-0.9914, 0.1305, 0.4), (-0.7932, 0.1044, 0.3464), (-0.648, 0.08531, 0.2), (-0.5949, 0.07832, 4.899e-17), (-0.648, 0.08531, -0.2), (-0.7932, 0.1044, -0.3464), (-0.9914, 0.1305, -0.4), (-1.19, 0.1566, -0.3464), (-1.335, 0.1757, -0.2), (-1.4, 1.224e-07, 0.0), (-1.346, 1.177e-07, 0.2), (-1.2, 1.049e-07, 0.3464), (-1.0, 8.742e-08, 0.4), (-0.8, 6.994e-08, 0.3464), (-0.6536, 5.714e-08, 0.2), (-0.6, 5.245e-08, 4.899e-17), (-0.6536, 5.714e-08, -0.2), (-0.8, 6.994e-08, -0.3464), (-1.0, 8.742e-08, -0.4), (-1.2, 1.049e-07, -0.3464), (-1.346, 1.177e-07, -0.2), (-1.388, -0.1827, 0.0), (-1.335, -0.1757, 0.2), (-1.19, -0.1566, 0.3464), (-0.9914, -0.1305, 0.4), (-0.7932, -0.1044, 0.3464), (-0.648, -0.08531, 0.2), (-0.5949, -0.07832, 4.899e-17), (-0.648, -0.08531, -0.2), (-0.7932, -0.1044, -0.3464), (-0.9914, -0.1305, -0.4), (-1.19, -0.1566, -0.3464), (-1.335, -0.1757, -0.2), (-1.352, -0.3623, 0.0), (-1.301, -0.3485, 0.2), (-1.159, -0.3106, 0.3464), (-0.9659, -0.2588, 0.4), (-0.7727, -0.2071, 0.3464), (-0.6313, -0.1692, 0.2), (-0.5796, -0.1553, 4.899e-17), (-0.6313, -0.1692, -0.2), (-0.7727, -0.2071, -0.3464), (-0.9659, -0.2588, -0.4), (-1.159, -0.3106, -0.3464), (-1.301, -0.3485, -0.2), (-1.293, -0.5358, 0.0), (-1.244, -0.5152, 0.2), (-1.109, -0.4592, 0.3464), (-0.9239, -0.3827, 0.4), (-0.7391, -0.3061, 0.3464), (-0.6038, -0.2501, 0.2), (-0.5543, -0.2296, 4.899e-17), (-0.6038, -0.2501, -0.2), (-0.7391, -0.3061, -0.3464), (-0.9239, -0.3827, -0.4), (-1.109, -0.4592, -0.3464), (-1.244, -0.5152, -0.2), (-1.212, -0.7, 0.0), (-1.166, -0.6732, 0.2), (-1.039, -0.6, 0.3464), (-0.866, -0.5, 0.4), (-0.6928, -0.4, 0.3464), (-0.566, -0.3268, 0.2), (-0.5196, -0.3, 4.899e-17), (-0.566, -0.3268, -0.2), (-0.6928, -0.4, -0.3464), (-0.866, -0.5, -0.4), (-1.039, -0.6, -0.3464), (-1.166, -0.6732, -0.2), (-1.111, -0.8523, 0.0), (-1.068, -0.8196, 0.2), (-0.952, -0.7305, 0.3464), (-0.7934, -0.6088, 0.4), (-0.6347, -0.487, 0.3464), (-0.5185, -0.3979, 0.2), (-0.476, -0.3653, 4.899e-17), (-0.5185, -0.3979, -0.2), (-0.6347, -0.487, -0.3464), (-0.7934, -0.6088, -0.4), (-0.952, -0.7305, -0.3464), (-1.068, -0.8196, -0.2), (-0.9899, -0.9899, 0.0), (-0.9521, -0.9521, 0.2), (-0.8485, -0.8485, 0.3464), (-0.7071, -0.7071, 0.4), (-0.5657, -0.5657, 0.3464), (-0.4622, -0.4622, 0.2), (-0.4243, -0.4243, 4.899e-17), (-0.4622, -0.4622, -0.2), (-0.5657, -0.5657, -0.3464), (-0.7071, -0.7071, -0.4), (-0.8485, -0.8485, -0.3464), (-0.9521, -0.9521, -0.2), (-0.8523, -1.111, 0.0), (-0.8196, -1.068, 0.2), (-0.7305, -0.952, 0.3464), (-0.6088, -0.7934, 0.4), (-0.487, -0.6347, 0.3464), (-0.3979, -0.5185, 0.2), (-0.3653, -0.476, 4.899e-17), (-0.3979, -0.5185, -0.2), (-0.487, -0.6347, -0.3464), (-0.6088, -0.7934, -0.4), (-0.7305, -0.952, -0.3464), (-0.8196, -1.068, -0.2), (-0.7, -1.212, 0.0), (-0.6732, -1.166, 0.2), (-0.6, -1.039, 0.3464), (-0.5, -0.866, 0.4), (-0.4, -0.6928, 0.3464), (-0.3268, -0.566, 0.2), (-0.3, -0.5196, 4.899e-17), (-0.3268, -0.566, -0.2), (-0.4, -0.6928, -0.3464), (-0.5, -0.866, -0.4), (-0.6, -1.039, -0.3464), (-0.6732, -1.166, -0.2), (-0.5358, -1.293, 0.0), (-0.5152, -1.244, 0.2), (-0.4592, -1.109, 0.3464), (-0.3827, -0.9239, 0.4), (-0.3061, -0.7391, 0.3464), (-0.2501, -0.6038, 0.2), (-0.2296, -0.5543, 4.899e-17), (-0.2501, -0.6038, -0.2), (-0.3061, -0.7391, -0.3464), (-0.3827, -0.9239, -0.4), (-0.4592, -1.109, -0.3464), (-0.5152, -1.244, -0.2), (-0.3623, -1.352, 0.0), (-0.3485, -1.301, 0.2), (-0.3106, -1.159, 0.3464), (-0.2588, -0.9659, 0.4), (-0.2071, -0.7727, 0.3464), (-0.1692, -0.6313, 0.2), (-0.1553, -0.5796, 4.899e-17), (-0.1692, -0.6313, -0.2), (-0.2071, -0.7727, -0.3464), (-0.2588, -0.9659, -0.4), (-0.3106, -1.159, -0.3464), (-0.3485, -1.301, -0.2), (-0.1827, -1.388, 0.0), (-0.1757, -1.335, 0.2), (-0.1566, -1.19, 0.3464), (-0.1305, -0.9914, 0.4), (-0.1044, -0.7932, 0.3464), (-0.08531, -0.648, 0.2), (-0.07832, -0.5949, 4.899e-17), (-0.08531, -0.648, -0.2), (-0.1044, -0.7932, -0.3464), (-0.1305, -0.9914, -0.4), (-0.1566, -1.19, -0.3464), (-0.1757, -1.335, -0.2), (5.96e-08, -1.4, 0.0), (5.96e-08, -1.346, 0.2), (5.96e-08, -1.2, 0.3464), (8.941e-08, -1.0, 0.4), (2.98e-08, -0.8, 0.3464), (5.96e-08, -0.6536, 0.2), (2.98e-08, -0.6, 4.899e-17), (5.96e-08, -0.6536, -0.2), (2.98e-08, -0.8, -0.3464), (8.941e-08, -1.0, -0.4), (5.96e-08, -1.2, -0.3464), (5.96e-08, -1.346, -0.2), (0.1827, -1.388, 0.0), (0.1757, -1.335, 0.2), (0.1566, -1.19, 0.3464), (0.1305, -0.9914, 0.4), (0.1044, -0.7932, 0.3464), (0.08531, -0.648, 0.2), (0.07832, -0.5949, 4.899e-17), (0.08531, -0.648, -0.2), (0.1044, -0.7932, -0.3464), (0.1305, -0.9914, -0.4), (0.1566, -1.19, -0.3464), (0.1757, -1.335, -0.2), (0.3623, -1.352, 0.0), (0.3485, -1.301, 0.2), (0.3106, -1.159, 0.3464), (0.2588, -0.9659, 0.4), (0.2071, -0.7727, 0.3464), (0.1692, -0.6313, 0.2), (0.1553, -0.5796, 4.899e-17), (0.1692, -0.6313, -0.2), (0.2071, -0.7727, -0.3464), (0.2588, -0.9659, -0.4), (0.3106, -1.159, -0.3464), (0.3485, -1.301, -0.2), (0.5358, -1.293, 0.0), (0.5152, -1.244, 0.2), (0.4592, -1.109, 0.3464), (0.3827, -0.9239, 0.4), (0.3061, -0.7391, 0.3464), (0.2501, -0.6038, 0.2), (0.2296, -0.5543, 4.899e-17), (0.2501, -0.6038, -0.2), (0.3061, -0.7391, -0.3464), (0.3827, -0.9239, -0.4), (0.4592, -1.109, -0.3464), (0.5152, -1.244, -0.2), (0.7, -1.212, 0.0), (0.6732, -1.166, 0.2), (0.6, -1.039, 0.3464), (0.5, -0.866, 0.4), (0.4, -0.6928, 0.3464), (0.3268, -0.566, 0.2), (0.3, -0.5196, 4.899e-17), (0.3268, -0.566, -0.2), (0.4, -0.6928, -0.3464), (0.5, -0.866, -0.4), (0.6, -1.039, -0.3464), (0.6732, -1.166, -0.2), (0.8523, -1.111, 0.0), (0.8196, -1.068, 0.2), (0.7305, -0.952, 0.3464), (0.6088, -0.7934, 0.4), (0.487, -0.6347, 0.3464), (0.3979, -0.5185, 0.2), (0.3653, -0.476, 4.899e-17), (0.3979, -0.5185, -0.2), (0.487, -0.6347, -0.3464), (0.6088, -0.7934, -0.4), (0.7305, -0.952, -0.3464), (0.8196, -1.068, -0.2), (0.9899, -0.99, 0.0), (0.9521, -0.9521, 0.2), (0.8485, -0.8485, 0.3464), (0.7071, -0.7071, 0.4), (0.5657, -0.5657, 0.3464), (0.4622, -0.4622, 0.2), (0.4243, -0.4243, 4.899e-17), (0.4622, -0.4622, -0.2), (0.5657, -0.5657, -0.3464), (0.7071, -0.7071, -0.4), (0.8485, -0.8485, -0.3464), (0.9521, -0.9521, -0.2), (1.111, -0.8523, 0.0), (1.068, -0.8196, 0.2), (0.952, -0.7305, 0.3464), (0.7934, -0.6088, 0.4), (0.6347, -0.487, 0.3464), (0.5185, -0.3979, 0.2), (0.476, -0.3653, 4.899e-17), (0.5185, -0.3979, -0.2), (0.6347, -0.487, -0.3464), (0.7934, -0.6088, -0.4), (0.952, -0.7305, -0.3464), (1.068, -0.8196, -0.2), (1.212, -0.7, 0.0), (1.166, -0.6732, 0.2), (1.039, -0.6, 0.3464), (0.866, -0.5, 0.4), (0.6928, -0.4, 0.3464), (0.566, -0.3268, 0.2), (0.5196, -0.3, 4.899e-17), (0.566, -0.3268, -0.2), (0.6928, -0.4, -0.3464), (0.866, -0.5, -0.4), (1.039, -0.6, -0.3464), (1.166, -0.6732, -0.2), (1.293, -0.5358, 0.0), (1.244, -0.5152, 0.2), (1.109, -0.4592, 0.3464), (0.9239, -0.3827, 0.4), (0.7391, -0.3061, 0.3464), (0.6038, -0.2501, 0.2), (0.5543, -0.2296, 4.899e-17), (0.6038, -0.2501, -0.2), (0.7391, -0.3061, -0.3464), (0.9239, -0.3827, -0.4), (1.109, -0.4592, -0.3464), (1.244, -0.5152, -0.2), (1.352, -0.3623, 0.0), (1.301, -0.3485, 0.2), (1.159, -0.3106, 0.3464), (0.9659, -0.2588, 0.4), (0.7727, -0.2071, 0.3464), (0.6313, -0.1692, 0.2), (0.5796, -0.1553, 4.899e-17), (0.6313, -0.1692, -0.2), (0.7727, -0.2071, -0.3464), (0.9659, -0.2588, -0.4), (1.159, -0.3106, -0.3464), (1.301, -0.3485, -0.2), (1.388, -0.1827, 0.0), (1.335, -0.1757, 0.2), (1.19, -0.1566, 0.3464), (0.9914, -0.1305, 0.4), (0.7932, -0.1044, 0.3464), (0.648, -0.08531, 0.2), (0.5949, -0.07832, 4.899e-17), (0.648, -0.08531, -0.2), (0.7932, -0.1044, -0.3464), (0.9914, -0.1305, -0.4), (1.19, -0.1566, -0.3464), (1.335, -0.1757, -0.2)], [], [(0, 12, 13, 1), (1, 13, 14, 2), (2, 14, 15, 3), (3, 15, 16, 4), (4, 16, 17, 5), (5, 17, 18, 6), (6, 18, 19, 7), (7, 19, 20, 8), (8, 20, 21, 9), (9, 21, 22, 10), (10, 22, 23, 11), (0, 11, 23, 12), (12, 24, 25, 13), (13, 25, 26, 14), (14, 26, 27, 15), (15, 27, 28, 16), (16, 28, 29, 17), (17, 29, 30, 18), (18, 30, 31, 19), (19, 31, 32, 20), (20, 32, 33, 21), (21, 33, 34, 22), (22, 34, 35, 23), (23, 35, 24, 12), (24, 36, 37, 25), (25, 37, 38, 26), (26, 38, 39, 27), (27, 39, 40, 28), (28, 40, 41, 29), (29, 41, 42, 30), (30, 42, 43, 31), (31, 43, 44, 32), (32, 44, 45, 33), (33, 45, 46, 34), (34, 46, 47, 35), (35, 47, 36, 24), (36, 48, 49, 37), (37, 49, 50, 38), (38, 50, 51, 39), (39, 51, 52, 40), (40, 52, 53, 41), (41, 53, 54, 42), (42, 54, 55, 43), (43, 55, 56, 44), (44, 56, 57, 45), (45, 57, 58, 46), (46, 58, 59, 47), (47, 59, 48, 36), (48, 60, 61, 49), (49, 61, 62, 50), (50, 62, 63, 51), (51, 63, 64, 52), (52, 64, 65, 53), (53, 65, 66, 54), (54, 66, 67, 55), (55, 67, 68, 56), (56, 68, 69, 57), (57, 69, 70, 58), (58, 70, 71, 59), (59, 71, 60, 48), (60, 72, 73, 61), (61, 73, 74, 62), (62, 74, 75, 63), (63, 75, 76, 64), (64, 76, 77, 65), (65, 77, 78, 66), (66, 78, 79, 67), (67, 79, 80, 68), (68, 80, 81, 69), (69, 81, 82, 70), (70, 82, 83, 71), (71, 83, 72, 60), (72, 84, 85, 73), (73, 85, 86, 74), (74, 86, 87, 75), (75, 87, 88, 76), (76, 88, 89, 77), (77, 89, 90, 78), (78, 90, 91, 79), (79, 91, 92, 80), (80, 92, 93, 81), (81, 93, 94, 82), (82, 94, 95, 83), (83, 95, 84, 72), (84, 96, 97, 85), (85, 97, 98, 86), (86, 98, 99, 87), (87, 99, 100, 88), (88, 100, 101, 89), (89, 101, 102, 90), (90, 102, 103, 91), (91, 103, 104, 92), (92, 104, 105, 93), (93, 105, 106, 94), (94, 106, 107, 95), (95, 107, 96, 84), (96, 108, 109, 97), (97, 109, 110, 98), (98, 110, 111, 99), (99, 111, 112, 100), (100, 112, 113, 101), (101, 113, 114, 102), (102, 114, 115, 103), (103, 115, 116, 104), (104, 116, 117, 105), (105, 117, 118, 106), (106, 118, 119, 107), (107, 119, 108, 96), (108, 120, 121, 109), (109, 121, 122, 110), (110, 122, 123, 111), (111, 123, 124, 112), (112, 124, 125, 113), (113, 125, 126, 114), (114, 126, 127, 115), (115, 127, 128, 116), (116, 128, 129, 117), (117, 129, 130, 118), (118, 130, 131, 119), (119, 131, 120, 108), (120, 132, 133, 121), (121, 133, 134, 122), (122, 134, 135, 123), (123, 135, 136, 124), (124, 136, 137, 125), (125, 137, 138, 126), (126, 138, 139, 127), (127, 139, 140, 128), (128, 140, 141, 129), (129, 141, 142, 130), (130, 142, 143, 131), (131, 143, 132, 120), (132, 144, 145, 133), (133, 145, 146, 134), (134, 146, 147, 135), (135, 147, 148, 136), (136, 148, 149, 137), (137, 149, 150, 138), (138, 150, 151, 139), (139, 151, 152, 140), (140, 152, 153, 141), (141, 153, 154, 142), (142, 154, 155, 143), (143, 155, 144, 132), (144, 156, 157, 145), (145, 157, 158, 146), (146, 158, 159, 147), (147, 159, 160, 148), (148, 160, 161, 149), (149, 161, 162, 150), (150, 162, 163, 151), (151, 163, 164, 152), (152, 164, 165, 153), (153, 165, 166, 154), (154, 166, 167, 155), (155, 167, 156, 144), (156, 168, 169, 157), (157, 169, 170, 158), (158, 170, 171, 159), (159, 171, 172, 160), (160, 172, 173, 161), (161, 173, 174, 162), (162, 174, 175, 163), (163, 175, 176, 164), (164, 176, 177, 165), (165, 177, 178, 166), (166, 178, 179, 167), (167, 179, 168, 156), (168, 180, 181, 169), (169, 181, 182, 170), (170, 182, 183, 171), (171, 183, 184, 172), (172, 184, 185, 173), (173, 185, 186, 174), (174, 186, 187, 175), (175, 187, 188, 176), (176, 188, 189, 177), (177, 189, 190, 178), (178, 190, 191, 179), (179, 191, 180, 168), (180, 192, 193, 181), (181, 193, 194, 182), (182, 194, 195, 183), (183, 195, 196, 184), (184, 196, 197, 185), (185, 197, 198, 186), (186, 198, 199, 187), (187, 199, 200, 188), (188, 200, 201, 189), (189, 201, 202, 190), (190, 202, 203, 191), (191, 203, 192, 180), (192, 204, 205, 193), (193, 205, 206, 194), (194, 206, 207, 195), (195, 207, 208, 196), (196, 208, 209, 197), (197, 209, 210, 198), (198, 210, 211, 199), (199, 211, 212, 200), (200, 212, 213, 201), (201, 213, 214, 202), (202, 214, 215, 203), (203, 215, 204, 192), (204, 216, 217, 205), (205, 217, 218, 206), (206, 218, 219, 207), (207, 219, 220, 208), (208, 220, 221, 209), (209, 221, 222, 210), (210, 222, 223, 211), (211, 223, 224, 212), (212, 224, 225, 213), (213, 225, 226, 214), (214, 226, 227, 215), (215, 227, 216, 204), (216, 228, 229, 217), (217, 229, 230, 218), (218, 230, 231, 219), (219, 231, 232, 220), (220, 232, 233, 221), (221, 233, 234, 222), (222, 234, 235, 223), (223, 235, 236, 224), (224, 236, 237, 225), (225, 237, 238, 226), (226, 238, 239, 227), (227, 239, 228, 216), (228, 240, 241, 229), (229, 241, 242, 230), (230, 242, 243, 231), (231, 243, 244, 232), (232, 244, 245, 233), (233, 245, 246, 234), (234, 246, 247, 235), (235, 247, 248, 236), (236, 248, 249, 237), (237, 249, 250, 238), (238, 250, 251, 239), (239, 251, 240, 228), (240, 252, 253, 241), (241, 253, 254, 242), (242, 254, 255, 243), (243, 255, 256, 244), (244, 256, 257, 245), (245, 257, 258, 246), (246, 258, 259, 247), (247, 259, 260, 248), (248, 260, 261, 249), (249, 261, 262, 250), (250, 262, 263, 251), (251, 263, 252, 240), (252, 264, 265, 253), (253, 265, 266, 254), (254, 266, 267, 255), (255, 267, 268, 256), (256, 268, 269, 257), (257, 269, 270, 258), (258, 270, 271, 259), (259, 271, 272, 260), (260, 272, 273, 261), (261, 273, 274, 262), (262, 274, 275, 263), (263, 275, 264, 252), (264, 276, 277, 265), (265, 277, 278, 266), (266, 278, 279, 267), (267, 279, 280, 268), (268, 280, 281, 269), (269, 281, 282, 270), (270, 282, 283, 271), (271, 283, 284, 272), (272, 284, 285, 273), (273, 285, 286, 274), (274, 286, 287, 275), (275, 287, 276, 264), (276, 288, 289, 277), (277, 289, 290, 278), (278, 290, 291, 279), (279, 291, 292, 280), (280, 292, 293, 281), (281, 293, 294, 282), (282, 294, 295, 283), (283, 295, 296, 284), (284, 296, 297, 285), (285, 297, 298, 286), (286, 298, 299, 287), (287, 299, 288, 276), (288, 300, 301, 289), (289, 301, 302, 290), (290, 302, 303, 291), (291, 303, 304, 292), (292, 304, 305, 293), (293, 305, 306, 294), (294, 306, 307, 295), (295, 307, 308, 296), (296, 308, 309, 297), (297, 309, 310, 298), (298, 310, 311, 299), (299, 311, 300, 288), (300, 312, 313, 301), (301, 313, 314, 302), (302, 314, 315, 303), (303, 315, 316, 304), (304, 316, 317, 305), (305, 317, 318, 306), (306, 318, 319, 307), (307, 319, 320, 308), (308, 320, 321, 309), (309, 321, 322, 310), (310, 322, 323, 311), (311, 323, 312, 300), (312, 324, 325, 313), (313, 325, 326, 314), (314, 326, 327, 315), (315, 327, 328, 316), (316, 328, 329, 317), (317, 329, 330, 318), (318, 330, 331, 319), (319, 331, 332, 320), (320, 332, 333, 321), (321, 333, 334, 322), (322, 334, 335, 323), (323, 335, 324, 312), (324, 336, 337, 325), (325, 337, 338, 326), (326, 338, 339, 327), (327, 339, 340, 328), (328, 340, 341, 329), (329, 341, 342, 330), (330, 342, 343, 331), (331, 343, 344, 332), (332, 344, 345, 333), (333, 345, 346, 334), (334, 346, 347, 335), (335, 347, 336, 324), (336, 348, 349, 337), (337, 349, 350, 338), (338, 350, 351, 339), (339, 351, 352, 340), (340, 352, 353, 341), (341, 353, 354, 342), (342, 354, 355, 343), (343, 355, 356, 344), (344, 356, 357, 345), (345, 357, 358, 346), (346, 358, 359, 347), (347, 359, 348, 336), (348, 360, 361, 349), (349, 361, 362, 350), (350, 362, 363, 351), (351, 363, 364, 352), (352, 364, 365, 353), (353, 365, 366, 354), (354, 366, 367, 355), (355, 367, 368, 356), (356, 368, 369, 357), (357, 369, 370, 358), (358, 370, 371, 359), (359, 371, 360, 348), (360, 372, 373, 361), (361, 373, 374, 362), (362, 374, 375, 363), (363, 375, 376, 364), (364, 376, 377, 365), (365, 377, 378, 366), (366, 378, 379, 367), (367, 379, 380, 368), (368, 380, 381, 369), (369, 381, 382, 370), (370, 382, 383, 371), (371, 383, 372, 360), (372, 384, 385, 373), (373, 385, 386, 374), (374, 386, 387, 375), (375, 387, 388, 376), (376, 388, 389, 377), (377, 389, 390, 378), (378, 390, 391, 379), (379, 391, 392, 380), (380, 392, 393, 381), (381, 393, 394, 382), (382, 394, 395, 383), (383, 395, 384, 372), (384, 396, 397, 385), (385, 397, 398, 386), (386, 398, 399, 387), (387, 399, 400, 388), (388, 400, 401, 389), (389, 401, 402, 390), (390, 402, 403, 391), (391, 403, 404, 392), (392, 404, 405, 393), (393, 405, 406, 394), (394, 406, 407, 395), (395, 407, 396, 384), (396, 408, 409, 397), (397, 409, 410, 398), (398, 410, 411, 399), (399, 411, 412, 400), (400, 412, 413, 401), (401, 413, 414, 402), (402, 414, 415, 403), (403, 415, 416, 404), (404, 416, 417, 405), (405, 417, 418, 406), (406, 418, 419, 407), (407, 419, 408, 396), (408, 420, 421, 409), (409, 421, 422, 410), (410, 422, 423, 411), (411, 423, 424, 412), (412, 424, 425, 413), (413, 425, 426, 414), (414, 426, 427, 415), (415, 427, 428, 416), (416, 428, 429, 417), (417, 429, 430, 418), (418, 430, 431, 419), (419, 431, 420, 408), (420, 432, 433, 421), (421, 433, 434, 422), (422, 434, 435, 423), (423, 435, 436, 424), (424, 436, 437, 425), (425, 437, 438, 426), (426, 438, 439, 427), (427, 439, 440, 428), (428, 440, 441, 429), (429, 441, 442, 430), (430, 442, 443, 431), (431, 443, 432, 420), (432, 444, 445, 433), (433, 445, 446, 434), (434, 446, 447, 435), (435, 447, 448, 436), (436, 448, 449, 437), (437, 449, 450, 438), (438, 450, 451, 439), (439, 451, 452, 440), (440, 452, 453, 441), (441, 453, 454, 442), (442, 454, 455, 443), (443, 455, 444, 432), (444, 456, 457, 445), (445, 457, 458, 446), (446, 458, 459, 447), (447, 459, 460, 448), (448, 460, 461, 449), (449, 461, 462, 450), (450, 462, 463, 451), (451, 463, 464, 452), (452, 464, 465, 453), (453, 465, 466, 454), (454, 466, 467, 455), (455, 467, 456, 444), (456, 468, 469, 457), (457, 469, 470, 458), (458, 470, 471, 459), (459, 471, 472, 460), (460, 472, 473, 461), (461, 473, 474, 462), (462, 474, 475, 463), (463, 475, 476, 464), (464, 476, 477, 465), (465, 477, 478, 466), (466, 478, 479, 467), (467, 479, 468, 456), (468, 480, 481, 469), (469, 481, 482, 470), (470, 482, 483, 471), (471, 483, 484, 472), (472, 484, 485, 473), (473, 485, 486, 474), (474, 486, 487, 475), (475, 487, 488, 476), (476, 488, 489, 477), (477, 489, 490, 478), (478, 490, 491, 479), (479, 491, 480, 468), (480, 492, 493, 481), (481, 493, 494, 482), (482, 494, 495, 483), (483, 495, 496, 484), (484, 496, 497, 485), (485, 497, 498, 486), (486, 498, 499, 487), (487, 499, 500, 488), (488, 500, 501, 489), (489, 501, 502, 490), (490, 502, 503, 491), (491, 503, 492, 480), (492, 504, 505, 493), (493, 505, 506, 494), (494, 506, 507, 495), (495, 507, 508, 496), (496, 508, 509, 497), (497, 509, 510, 498), (498, 510, 511, 499), (499, 511, 512, 500), (500, 512, 513, 501), (501, 513, 514, 502), (502, 514, 515, 503), (503, 515, 504, 492), (504, 516, 517, 505), (505, 517, 518, 506), (506, 518, 519, 507), (507, 519, 520, 508), (508, 520, 521, 509), (509, 521, 522, 510), (510, 522, 523, 511), (511, 523, 524, 512), (512, 524, 525, 513), (513, 525, 526, 514), (514, 526, 527, 515), (515, 527, 516, 504), (516, 528, 529, 517), (517, 529, 530, 518), (518, 530, 531, 519), (519, 531, 532, 520), (520, 532, 533, 521), (521, 533, 534, 522), (522, 534, 535, 523), (523, 535, 536, 524), (524, 536, 537, 525), (525, 537, 538, 526), (526, 538, 539, 527), (527, 539, 528, 516), (528, 540, 541, 529), (529, 541, 542, 530), (530, 542, 543, 531), (531, 543, 544, 532), (532, 544, 545, 533), (533, 545, 546, 534), (534, 546, 547, 535), (535, 547, 548, 536), (536, 548, 549, 537), (537, 549, 550, 538), (538, 550, 551, 539), (539, 551, 540, 528), (540, 552, 553, 541), (541, 553, 554, 542), (542, 554, 555, 543), (543, 555, 556, 544), (544, 556, 557, 545), (545, 557, 558, 546), (546, 558, 559, 547), (547, 559, 560, 548), (548, 560, 561, 549), (549, 561, 562, 550), (550, 562, 563, 551), (551, 563, 552, 540), (552, 564, 565, 553), (553, 565, 566, 554), (554, 566, 567, 555), (555, 567, 568, 556), (556, 568, 569, 557), (557, 569, 570, 558), (558, 570, 571, 559), (559, 571, 572, 560), (560, 572, 573, 561), (561, 573, 574, 562), (562, 574, 575, 563), (563, 575, 564, 552), (564, 0, 1, 565), (565, 1, 2, 566), (566, 2, 3, 567), (567, 3, 4, 568), (568, 4, 5, 569), (569, 5, 6, 570), (570, 6, 7, 571), (571, 7, 8, 572), (572, 8, 9, 573), (573, 9, 10, 574), (574, 10, 11, 575), (575, 11, 0, 564)])
me_torus_002.polygons.foreach_set('use_smooth', [True] * 576)
me_torus_002.materials.append(mat_material_001)
me_torus_002.use_remesh_preserve_volume = False
me_torus_002.use_remesh_preserve_attributes = False
me_torus_002.use_mirror_vertex_groups = False
me_torus_002.update()
me_plane = bpy.data.meshes.new('Plane')
me_plane.from_pydata([(-1.0, -1.0, 0.0), (1.0, -1.0, 0.0), (-1.0, 1.0, 0.0), (1.0, 1.0, 0.0)], [], [(0, 1, 3, 2)])
_uv = me_plane.uv_layers.new(name='UVMap')
_uv.uv.foreach_set('vector', [0.0001, 9.998e-05, 0.9999, 9.998e-05, 0.9999, 0.9999, 9.998e-05, 0.9999])
me_plane.materials.append(mat_material_003)
me_plane.use_remesh_preserve_volume = False
me_plane.use_remesh_preserve_attributes = False
me_plane.use_mirror_vertex_groups = False
me_plane.update()
me_cylinder = bpy.data.meshes.new('Cylinder')
me_cylinder.from_pydata([(-0.1003, 0.52, -1.0), (-0.1902, 0.986, 1.0), (0.1063, 0.5188, -1.0), (0.2016, 0.9837, 1.0), (0.2968, 0.4386, -1.0), (0.5627, 0.8317, 1.0), (0.442, 0.2917, -1.0), (0.8381, 0.553, 1.0), (0.52, 0.1003, -1.0), (0.99, 0.1902, 1.003), (0.5188, -0.1063, -1.0), (0.9877, -0.2016, 1.003), (0.4386, -0.2968, -1.0), (0.8317, -0.5627, 1.0), (0.2917, -0.442, -1.0), (0.553, -0.8381, 1.0), (0.1003, -0.52, -1.0), (0.1902, -0.986, 1.0), (-0.1063, -0.5188, -1.0), (-0.2016, -0.9837, 1.0), (-0.2968, -0.4386, -1.0), (-0.5627, -0.8317, 1.0), (-0.442, -0.2917, -1.0), (-0.8381, -0.553, 1.0), (-0.52, -0.1003, -1.0), (-0.986, -0.1902, 1.0), (-0.5188, 0.1063, -1.0), (-0.9837, 0.2016, 1.0), (-0.4386, 0.2968, -1.0), (-0.8317, 0.5627, 1.0), (-0.2917, 0.442, -1.0), (-0.553, 0.8381, 1.0), (-0.1949, 1.01, -0.2866), (0.2066, 1.008, -0.2866), (0.5767, 0.8523, -0.2866), (0.859, 0.5668, -0.2866), (1.01, 0.1949, -0.2866), (1.008, -0.2066, -0.2866), (0.8523, -0.5767, -0.2866), (0.5668, -0.859, -0.2866), (0.1949, -1.01, -0.2866), (-0.2066, -1.008, -0.2866), (-0.5767, -0.8523, -0.2866), (-0.859, -0.5668, -0.2866), (-1.01, -0.1949, -0.2866), (-1.008, 0.2066, -0.2866), (-0.8523, 0.5767, -0.2866), (-0.5668, 0.859, -0.2866), (-0.2063, 1.07, 0.9714), (0.2187, 1.067, 0.9714), (0.6104, 0.9022, 0.9714), (0.9106, 0.6, 0.9726), (1.077, 0.2063, 0.9774), (1.077, -0.2187, 0.9796), (0.9029, -0.6104, 0.972), (0.6, -0.9093, 0.9714), (0.2063, -1.07, 0.9714), (-0.2187, -1.067, 0.9714), (-0.6104, -0.9022, 0.9714), (-0.9093, -0.6, 0.9714), (-1.07, -0.2063, 0.9714), (-1.067, 0.2187, 0.9714), (-0.9022, 0.6104, 0.9714), (-0.6, 0.9093, 0.9714), (0.1239, 0.6047, -0.9698), (0.3485, 0.515, -0.9696), (0.5182, 0.342, -0.9696), (0.6132, 0.1183, -0.9695), (0.6118, -0.1254, -0.9695), (0.5178, -0.3503, -0.9694), (0.3418, -0.5181, -0.9696), (0.1181, -0.6123, -0.9695), (-0.1245, -0.6074, -0.9697), (-0.3472, -0.5132, -0.9697), (-0.5192, -0.3426, -0.9696), (-0.606, -0.1169, -0.9698), (-0.6055, 0.1241, -0.9698), (-0.5121, 0.3465, -0.9698), (-0.3432, 0.5201, -0.9695), (-0.1179, 0.6111, -0.9696), (0.219, 1.069, 1.0), (-0.2066, 1.071, 1.0), (0.6112, 0.9034, 1.0), (0.9104, 0.6007, 1.0), (1.078, 0.2066, 1.006), (1.076, -0.219, 1.007), (0.9037, -0.6112, 1.0), (0.6007, -0.9104, 1.0), (0.2066, -1.071, 1.0), (-0.219, -1.069, 1.0), (-0.6112, -0.9034, 1.0), (-0.9104, -0.6007, 1.0), (-1.071, -0.2066, 1.0), (-1.069, 0.219, 1.0), (-0.9034, 0.6112, 1.0), (-0.6007, 0.9104, 1.0), (-0.1148, 0.5953, -1.0), (0.1202, 0.5866, -1.0), (0.3377, 0.4991, -1.0), (0.5049, 0.3332, -1.0), (0.5889, 0.1136, -1.0), (0.5875, -0.1204, -1.0), (0.4977, -0.3367, -1.0), (0.3299, -0.5, -1.0), (0.1149, -0.5958, -1.0), (-0.1214, -0.5926, -1.0), (-0.3371, -0.4982, -1.0), (-0.5037, -0.3324, -1.0), (-0.5899, -0.1138, -1.0), (-0.5873, 0.1204, -1.0), (-0.5032, 0.3405, -1.0), (-0.3326, 0.504, -1.0), (-0.1902, 0.986, 1.0), (0.2016, 0.9837, 1.0), (0.5627, 0.8317, 1.0), (0.8381, 0.553, 1.0), (0.9899, 0.1902, 1.003), (0.9884, -0.2016, 1.004), (0.8317, -0.5627, 1.0), (0.553, -0.8381, 1.0), (0.1902, -0.986, 1.0), (-0.2016, -0.9837, 1.0), (-0.5627, -0.8317, 1.0), (-0.8381, -0.553, 1.0), (-0.986, -0.1902, 1.0), (-0.9837, 0.2016, 1.0), (-0.8317, 0.5627, 1.0), (-0.553, 0.8381, 1.0), (-0.09369, 0.4857, -0.9588), (0.09935, 0.4848, -0.9588), (0.2797, 0.4133, -0.9588), (0.4134, 0.2728, -0.9588), (0.4909, 0.09469, -0.9588), (0.4852, -0.09944, -0.9588), (0.4095, -0.2771, -0.9588), (0.2753, -0.4172, -0.9588), (0.09324, -0.4834, -0.9588), (-0.1001, -0.4886, -0.9588), (-0.278, -0.4109, -0.9588), (-0.4201, -0.2772, -0.9588), (-0.4857, -0.09369, -0.9588), (-0.4919, 0.1008, -0.9588), (-0.4161, 0.2815, -0.9588), (-0.2763, 0.4187, -0.9588), (0.4541, 0.2996, -0.9274), (0.545, 0.1051, -0.9267), (-0.46, -0.3035, -0.927), (-0.5363, -0.1034, -0.9272), (0.5345, -0.1095, -0.9273), (-0.5444, 0.1116, -0.9267), (0.4562, -0.3087, -0.927), (-0.4521, 0.3059, -0.9273), (0.3048, -0.4619, -0.9268), (-0.3033, 0.4597, -0.927), (0.105, -0.5443, -0.9268), (-0.1042, 0.5403, -0.927), (0.111, 0.5416, -0.9269), (-0.1115, -0.544, -0.9267), (0.3113, 0.4601, -0.9267), (-0.3051, -0.451, -0.9273), (0.8647, 0.1668, -0.2782), (-0.8647, -0.1668, -0.2782), (0.8627, -0.1768, -0.2782), (-0.8627, 0.1768, -0.2782), (0.7294, -0.4935, -0.2782), (-0.7294, 0.4935, -0.2782), (0.485, -0.735, -0.2782), (-0.485, 0.735, -0.2782), (0.1668, -0.8647, -0.2782), (0.1768, 0.8627, -0.2782), (-0.1768, -0.8627, -0.2782), (0.4935, 0.7294, -0.2782), (-0.4935, -0.7294, -0.2782), (0.735, 0.485, -0.2782), (-0.735, -0.485, -0.2782), (-0.1668, 0.8647, -0.2782), (0.1074, 0.5241, -0.9588), (-0.1013, 0.5253, -0.9588), (0.2998, 0.4431, -0.9588), (0.4466, 0.2947, -0.9588), (0.5253, 0.1013, -0.9588), (0.5241, -0.1074, -0.9588), (0.4431, -0.2998, -0.9588), (0.2947, -0.4466, -0.9588), (0.1013, -0.5253, -0.9588), (-0.1074, -0.5241, -0.9588), (-0.2998, -0.4431, -0.9588), (-0.4466, -0.2947, -0.9588), (-0.5253, -0.1013, -0.9588), (-0.5241, 0.1074, -0.9588), (-0.4431, 0.2998, -0.9588), (-0.2947, 0.4466, -0.9588), (0.2164, 1.056, 0.7272), (0.6039, 0.8926, 0.7272), (0.9008, 0.5935, 0.7283), (1.061, 0.2041, 0.7301), (1.078, -0.2164, 0.7458), (0.895, -0.6039, 0.7293), (0.5935, -0.8995, 0.7272), (0.2041, -1.058, 0.7272), (-0.2164, -1.056, 0.7272), (-0.6039, -0.8926, 0.7272), (-0.8995, -0.5935, 0.7272), (-1.058, -0.2041, 0.7272), (-1.056, 0.2164, 0.7272), (-0.8926, 0.6039, 0.7272), (-0.5935, 0.8995, 0.7272), (-0.2041, 1.058, 0.7272), (0.2142, 1.045, 0.5072), (0.598, 0.8838, 0.5072), (0.8941, 0.5877, 0.5101), (1.061, 0.2021, 0.5187), (1.05, -0.2142, 0.5112), (0.8855, -0.598, 0.5086), (0.5877, -0.8907, 0.5072), (0.2021, -1.048, 0.5072), (-0.2142, -1.045, 0.5072), (-0.598, -0.8838, 0.5072), (-0.8907, -0.5877, 0.5072), (-1.048, -0.2021, 0.5072), (-1.045, 0.2142, 0.5072), (-0.8838, 0.598, 0.5072), (-0.5877, 0.8907, 0.5072), (-0.2021, 1.048, 0.5072), (1.308, 0.203, 0.7487), (1.306, -0.2174, 0.7485), (1.317, 0.201, 0.6404), (1.315, -0.2153, 0.6402), (1.836, 0.1999, 0.6993), (1.834, -0.2012, 0.6818), (1.731, 0.1979, 0.585), (1.73, -0.2184, 0.5867), (1.916, -0.2232, 0.1153), (1.916, 0.1932, 0.1135), (2.064, -0.2253, 0.09698), (2.064, 0.1952, 0.09522), (1.989, 0.1982, 0.4839), (1.988, -0.2222, 0.4855), (1.849, 0.1962, 0.4459), (1.848, -0.2201, 0.4475), (1.648, 0.192, -0.3664), (1.65, -0.2285, -0.365), (1.54, 0.19, -0.2915), (1.541, -0.2264, -0.2902), (0.1788, 0.8725, -0.5163), (-0.169, 0.8762, -0.5162), (1.147, -0.2292, -0.495), (1.19, 0.1892, -0.5991), (1.145, 0.1872, -0.4957), (1.192, -0.2313, -0.6101), (1.147, -0.2292, -0.495), (0.5, 0.7389, -0.5162), (0.7444, 0.4912, -0.5162), (0.8769, 0.1692, -0.5162), (0.8749, -0.1793, -0.5162), (0.7399, -0.5006, -0.5162), (0.4912, -0.7444, -0.5162), (0.1691, -0.8766, -0.5162), (-0.179, -0.8734, -0.5163), (-0.4995, -0.7383, -0.5163), (-0.7447, -0.4914, -0.5162), (-0.8745, -0.1687, -0.5163), (-0.8728, 0.1789, -0.5163), (-0.7379, 0.4993, -0.5163), (-0.4916, 0.745, -0.5162), (0.1496, 0.73, -0.7576), (0.4194, 0.6198, -0.7574), (0.6241, 0.4118, -0.7575), (0.7366, 0.1421, -0.7573), (0.7349, -0.1506, -0.7573), (0.6217, -0.4206, -0.7573), (0.4117, -0.624, -0.7575), (0.142, -0.736, -0.7574), (-0.15, -0.7319, -0.7575), (-0.4185, -0.6185, -0.7575), (-0.6248, -0.4122, -0.7574), (-0.7316, -0.1411, -0.7576), (-0.7306, 0.1497, -0.7576), (-0.6178, 0.418, -0.7576), (-0.4126, 0.6254, -0.7574), (-0.1418, 0.7352, -0.7574), (1.093, 0.202, 0.5338), (1.083, -0.2144, 0.5271), (1.092, 0.204, 0.7324), (1.106, -0.2165, 0.7461), (0.9111, 0.1715, -0.5136), (0.9096, -0.1857, -0.5135), (0.7933, -0.1609, -0.7371), (0.7945, 0.1481, -0.7371)], [], [(48, 81, 80, 49), (49, 80, 82, 50), (50, 82, 83, 51), (51, 83, 84, 52), (52, 84, 85, 53), (53, 85, 86, 54), (54, 86, 87, 55), (55, 87, 88, 56), (56, 88, 89, 57), (57, 89, 90, 58), (58, 90, 91, 59), (59, 91, 92, 60), (60, 92, 93, 61), (61, 93, 94, 62), (19, 17, 120, 121), (63, 95, 81, 48), (62, 94, 95, 63), (0, 2, 4, 6, 8, 10, 12, 14, 16, 18, 20, 22, 24, 26, 28, 30), (263, 46, 47, 264), (264, 47, 32, 245), (262, 45, 46, 263), (261, 44, 45, 262), (260, 43, 44, 261), (259, 42, 43, 260), (258, 41, 42, 259), (257, 40, 41, 258), (256, 39, 40, 257), (255, 38, 39, 256), (254, 37, 38, 255), (253, 36, 37, 254), (252, 35, 36, 253), (251, 34, 35, 252), (244, 33, 34, 251), (245, 32, 33, 244), (205, 62, 63, 206), (206, 63, 48, 207), (204, 61, 62, 205), (203, 60, 61, 204), (202, 59, 60, 203), (201, 58, 59, 202), (200, 57, 58, 201), (199, 56, 57, 200), (198, 55, 56, 199), (197, 54, 55, 198), (196, 53, 54, 197), (195, 52, 53, 196), (194, 51, 52, 195), (193, 50, 51, 194), (192, 49, 50, 193), (207, 48, 49, 192), (96, 79, 64, 97), (97, 64, 65, 98), (98, 65, 66, 99), (99, 66, 67, 100), (100, 67, 68, 101), (101, 68, 69, 102), (102, 69, 70, 103), (103, 70, 71, 104), (104, 71, 72, 105), (105, 72, 73, 106), (106, 73, 74, 107), (107, 74, 75, 108), (108, 75, 76, 109), (109, 76, 77, 110), (111, 78, 79, 96), (110, 77, 78, 111), (1, 3, 80, 81), (3, 5, 82, 80), (5, 7, 83, 82), (7, 9, 84, 83), (9, 11, 85, 84), (11, 13, 86, 85), (13, 15, 87, 86), (15, 17, 88, 87), (17, 19, 89, 88), (19, 21, 90, 89), (21, 23, 91, 90), (23, 25, 92, 91), (25, 27, 93, 92), (27, 29, 94, 93), (29, 31, 95, 94), (31, 1, 81, 95), (2, 0, 96, 97), (4, 2, 97, 98), (6, 4, 98, 99), (8, 6, 99, 100), (10, 8, 100, 101), (12, 10, 101, 102), (14, 12, 102, 103), (16, 14, 103, 104), (18, 16, 104, 105), (20, 18, 105, 106), (22, 20, 106, 107), (24, 22, 107, 108), (26, 24, 108, 109), (28, 26, 109, 110), (30, 28, 110, 111), (0, 30, 111, 96), (145, 144, 179, 180), (5, 3, 113, 114), (21, 19, 121, 122), (7, 5, 114, 115), (23, 21, 122, 123), (9, 7, 115, 116), (25, 23, 123, 124), (11, 9, 116, 117), (27, 25, 124, 125), (13, 11, 117, 118), (29, 27, 125, 126), (15, 13, 118, 119), (31, 29, 126, 127), (17, 15, 119, 120), (3, 1, 112, 113), (1, 31, 127, 112), (129, 128, 143, 142, 141, 140, 139, 138, 137, 136, 135, 134, 133, 132, 131, 130), (147, 146, 187, 188), (148, 145, 180, 181), (149, 147, 188, 189), (150, 148, 181, 182), (151, 149, 189, 190), (152, 150, 182, 183), (153, 151, 190, 191), (154, 152, 183, 184), (156, 155, 177, 176), (155, 153, 191, 177), (157, 154, 184, 185), (158, 156, 176, 178), (159, 157, 185, 186), (144, 158, 178, 179), (146, 159, 186, 187), (174, 172, 159, 146), (173, 171, 158, 144), (172, 170, 157, 159), (171, 169, 156, 158), (170, 168, 154, 157), (175, 167, 153, 155), (169, 175, 155, 156), (168, 166, 152, 154), (167, 165, 151, 153), (166, 164, 150, 152), (165, 163, 149, 151), (164, 162, 148, 150), (163, 161, 147, 149), (162, 160, 145, 148), (161, 174, 146, 147), (160, 173, 144, 145), (116, 115, 173, 160), (124, 123, 174, 161), (117, 116, 160, 162), (125, 124, 161, 163), (118, 117, 162, 164), (126, 125, 163, 165), (119, 118, 164, 166), (127, 126, 165, 167), (120, 119, 166, 168), (113, 112, 175, 169), (112, 127, 167, 175), (121, 120, 168, 170), (114, 113, 169, 171), (122, 121, 170, 172), (115, 114, 171, 173), (123, 122, 172, 174), (128, 129, 176, 177), (129, 130, 178, 176), (130, 131, 179, 178), (131, 132, 180, 179), (132, 133, 181, 180), (133, 134, 182, 181), (134, 135, 183, 182), (135, 136, 184, 183), (136, 137, 185, 184), (137, 138, 186, 185), (138, 139, 187, 186), (139, 140, 188, 187), (140, 141, 189, 188), (141, 142, 190, 189), (142, 143, 191, 190), (143, 128, 177, 191), (223, 207, 192, 208), (208, 192, 193, 209), (209, 193, 194, 210), (210, 194, 195, 211), (282, 281, 226, 227), (212, 196, 197, 213), (213, 197, 198, 214), (214, 198, 199, 215), (215, 199, 200, 216), (216, 200, 201, 217), (217, 201, 202, 218), (218, 202, 203, 219), (219, 203, 204, 220), (220, 204, 205, 221), (222, 206, 207, 223), (221, 205, 206, 222), (46, 221, 222, 47), (47, 222, 223, 32), (45, 220, 221, 46), (44, 219, 220, 45), (43, 218, 219, 44), (42, 217, 218, 43), (41, 216, 217, 42), (40, 215, 216, 41), (39, 214, 215, 40), (38, 213, 214, 39), (37, 212, 213, 38), (36, 211, 212, 37), (35, 210, 211, 36), (34, 209, 210, 35), (33, 208, 209, 34), (32, 223, 208, 33), (226, 224, 228, 230), (281, 283, 224, 226), (283, 284, 225, 224), (284, 282, 227, 225), (230, 228, 236, 238), (225, 227, 231, 229), (224, 225, 229, 228), (227, 226, 230, 231), (231, 230, 238, 239), (228, 229, 237, 236), (236, 237, 234, 235), (237, 239, 232, 234), (238, 236, 235, 233), (239, 238, 233, 232), (234, 232, 243, 241), (233, 235, 240, 242), (232, 233, 242, 243), (235, 234, 241, 240), (240, 241, 249, 247), (241, 243, 250, 249), (243, 242, 248, 250), (242, 240, 247, 248), (280, 245, 244, 265), (265, 244, 251, 266), (266, 251, 252, 267), (267, 252, 253, 268), (269, 254, 255, 270), (270, 255, 256, 271), (271, 256, 257, 272), (272, 257, 258, 273), (273, 258, 259, 274), (274, 259, 260, 275), (275, 260, 261, 276), (276, 261, 262, 277), (277, 262, 263, 278), (279, 264, 245, 280), (278, 263, 264, 279), (77, 278, 279, 78), (78, 279, 280, 79), (76, 277, 278, 77), (75, 276, 277, 76), (74, 275, 276, 75), (73, 274, 275, 74), (72, 273, 274, 73), (71, 272, 273, 72), (70, 271, 272, 71), (69, 270, 271, 70), (68, 269, 270, 69), (67, 268, 269, 68), (66, 267, 268, 67), (65, 266, 267, 66), (64, 265, 266, 65), (79, 280, 265, 64), (285, 253, 254, 286), (287, 249, 250, 286), (288, 247, 249, 287), (288, 268, 253, 285), (231, 239, 237, 229), (196, 212, 282, 284), (195, 196, 284, 283), (211, 195, 283, 281), (212, 211, 281, 282), (247, 288, 285, 248), (268, 288, 287, 269), (269, 287, 286, 254), (248, 285, 286, 250)])
me_cylinder.polygons.foreach_set('use_smooth', [True] * 276)
me_cylinder.materials.append(mat_material)
me_cylinder.use_remesh_preserve_volume = False
me_cylinder.use_remesh_preserve_attributes = False
me_cylinder.use_mirror_vertex_groups = False
me_cylinder.update()
me_cylinder_001 = bpy.data.meshes.new('Cylinder.001')
me_cylinder_001.from_pydata([(-2.998e-08, 1.805, -0.7775), (0.6907, 1.667, -0.7775), (1.276, 1.276, -0.7775), (1.667, 0.6907, -0.7775), (1.805, -8.789e-08, -0.7775), (1.667, -0.6907, -0.7775), (1.276, -1.276, -0.7775), (0.6907, -1.667, -0.7775), (2.425e-07, -1.805, -0.7775), (-0.6907, -1.667, -0.7775), (-1.276, -1.276, -0.7775), (-1.667, -0.6907, -0.7775), (-1.805, 1.253e-08, -0.7775), (-1.667, 0.6907, -0.7775), (-1.276, 1.276, -0.7775), (-0.6907, 1.667, -0.7775), (-4.412e-08, 0.9756, -0.9463), (0.3733, 0.9013, -0.9463), (0.6898, 0.6898, -0.9463), (0.9013, 0.3733, -0.9463), (0.9756, -5.878e-08, -0.9463), (0.9013, -0.3733, -0.9463), (0.6898, -0.6898, -0.9463), (0.3733, -0.9013, -0.9463), (1.51e-07, -0.9756, -0.9463), (-0.3733, -0.9013, -0.9463), (-0.6898, -0.6898, -0.9463), (-0.9013, -0.3733, -0.9463), (-0.9756, -9.455e-09, -0.9463), (-0.9013, 0.3733, -0.9463), (-0.6898, 0.6898, -0.9463), (-0.3733, 0.9013, -0.9463), (0.6907, 1.667, -0.708), (-2.998e-08, 1.805, -0.708), (1.276, 1.276, -0.708), (1.667, 0.6907, -0.708), (1.805, -8.789e-08, -0.708), (1.667, -0.6907, -0.708), (1.276, -1.276, -0.708), (0.6907, -1.667, -0.708), (2.425e-07, -1.805, -0.708), (-0.6907, -1.667, -0.708), (-1.276, -1.276, -0.708), (-1.667, -0.6907, -0.708), (-1.805, 1.253e-08, -0.708), (-1.667, 0.6907, -0.708), (-1.276, 1.276, -0.708), (-0.6907, 1.667, -0.708), (-1.269e-09, 1.034, -0.9906), (0.3957, 0.9554, -0.9906), (0.7312, 0.7312, -0.9906), (0.9554, 0.3957, -0.9906), (1.034, -4.558e-08, -0.9906), (0.9554, -0.3957, -0.9906), (0.7312, -0.7312, -0.9906), (0.3957, -0.9554, -0.9906), (1.549e-07, -1.034, -0.9906), (-0.3957, -0.9554, -0.9906), (-0.7312, -0.7312, -0.9906), (-0.9554, -0.3957, -0.9906), (-1.034, 1.195e-08, -0.9906), (-0.9554, 0.3957, -0.9906), (-0.7312, 0.7312, -0.9906), (-0.3957, 0.9554, -0.9906), (-4.363e-08, 1.004, -0.9381), (0.3843, 0.9278, -0.9381), (0.7101, 0.7101, -0.9381), (0.9278, 0.3843, -0.9381), (1.004, -5.979e-08, -0.9381), (0.9278, -0.3843, -0.9381), (0.7101, -0.7101, -0.9381), (0.3843, -0.9278, -0.9381), (1.542e-07, -1.004, -0.9381), (-0.3843, -0.9278, -0.9381), (-0.7101, -0.7101, -0.9381), (-0.9278, -0.3843, -0.9381), (-1.004, -8.694e-09, -0.9381), (-0.9278, 0.3843, -0.9381), (-0.7101, 0.7101, -0.9381), (-0.3843, 0.9278, -0.9381), (-9.997e-09, 0.9452, -1.003), (0.3617, 0.8732, -1.003), (0.6683, 0.6683, -1.003), (0.8732, 0.3617, -1.003), (0.9452, -4.413e-08, -1.003), (0.8732, -0.3617, -1.003), (0.6683, -0.6683, -1.003), (0.3617, -0.8732, -1.003), (1.422e-07, -0.9452, -1.003), (-0.3617, -0.8732, -1.003), (-0.6683, -0.6683, -1.003), (-0.8732, -0.3617, -1.003), (-0.9452, 8.176e-09, -1.003), (-0.8732, 0.3617, -1.003), (-0.6683, 0.6683, -1.003), (-0.3617, 0.8732, -1.003), (-1.269e-09, 1.034, -1.021), (0.3957, 0.9554, -1.021), (0.7312, 0.7312, -1.021), (0.9554, 0.3957, -1.021), (1.034, -4.558e-08, -1.021), (0.9554, -0.3957, -1.021), (0.7312, -0.7312, -1.021), (0.3957, -0.9554, -1.021), (1.549e-07, -1.034, -1.021), (-0.3957, -0.9554, -1.021), (-0.7312, -0.7312, -1.021), (-0.9554, -0.3957, -1.021), (-1.034, 1.195e-08, -1.021), (-0.9554, 0.3957, -1.021), (-0.7312, 0.7312, -1.021), (-0.3957, 0.9554, -1.021), (-2.22e-16, 1.0, -1.03), (0.3827, 0.9239, -1.03), (0.7071, 0.7071, -1.03), (0.9239, 0.3827, -1.03), (1.0, -4.371e-08, -1.03), (0.9239, -0.3827, -1.03), (0.7071, -0.7071, -1.03), (0.3827, -0.9239, -1.03), (1.51e-07, -1.0, -1.03), (-0.3827, -0.9239, -1.03), (-0.7071, -0.7071, -1.03), (-0.9239, -0.3827, -1.03), (-1.0, 1.192e-08, -1.03), (-0.9239, 0.3827, -1.03), (-0.7071, 0.7071, -1.03), (-0.3827, 0.9239, -1.03)], [], [(48, 0, 1, 49), (49, 1, 2, 50), (50, 2, 3, 51), (51, 3, 4, 52), (52, 4, 5, 53), (53, 5, 6, 54), (54, 6, 7, 55), (55, 7, 8, 56), (56, 8, 9, 57), (57, 9, 10, 58), (58, 10, 11, 59), (59, 11, 12, 60), (60, 12, 13, 61), (61, 13, 14, 62), (2, 1, 32, 34), (63, 15, 0, 48), (62, 14, 15, 63), (17, 16, 31, 30, 29, 28, 27, 26, 25, 24, 23, 22, 21, 20, 19, 18), (7, 6, 38, 39), (12, 11, 43, 44), (5, 4, 36, 37), (10, 9, 41, 42), (15, 14, 46, 47), (3, 2, 34, 35), (8, 7, 39, 40), (1, 0, 33, 32), (13, 12, 44, 45), (6, 5, 37, 38), (11, 10, 42, 43), (0, 15, 47, 33), (4, 3, 35, 36), (9, 8, 40, 41), (14, 13, 45, 46), (64, 65, 32, 33), (65, 66, 34, 32), (66, 67, 35, 34), (67, 68, 36, 35), (68, 69, 37, 36), (69, 70, 38, 37), (70, 71, 39, 38), (71, 72, 40, 39), (72, 73, 41, 40), (73, 74, 42, 41), (74, 75, 43, 42), (75, 76, 44, 43), (76, 77, 45, 44), (77, 78, 46, 45), (78, 79, 47, 46), (79, 64, 33, 47), (48, 49, 97, 96), (62, 63, 111, 110), (56, 57, 105, 104), (49, 50, 98, 97), (57, 58, 106, 105), (50, 51, 99, 98), (58, 59, 107, 106), (51, 52, 100, 99), (59, 60, 108, 107), (52, 53, 101, 100), (60, 61, 109, 108), (53, 54, 102, 101), (61, 62, 110, 109), (54, 55, 103, 102), (63, 48, 96, 111), (55, 56, 104, 103), (31, 16, 64, 79), (30, 31, 79, 78), (29, 30, 78, 77), (28, 29, 77, 76), (27, 28, 76, 75), (26, 27, 75, 74), (25, 26, 74, 73), (24, 25, 73, 72), (23, 24, 72, 71), (22, 23, 71, 70), (21, 22, 70, 69), (20, 21, 69, 68), (19, 20, 68, 67), (18, 19, 67, 66), (17, 18, 66, 65), (16, 17, 65, 64), (80, 81, 82, 83, 84, 85, 86, 87, 88, 89, 90, 91, 92, 93, 94, 95), (126, 110, 111, 127), (127, 111, 96, 112), (125, 109, 110, 126), (124, 108, 109, 125), (123, 107, 108, 124), (122, 106, 107, 123), (121, 105, 106, 122), (120, 104, 105, 121), (119, 103, 104, 120), (118, 102, 103, 119), (117, 101, 102, 118), (116, 100, 101, 117), (115, 99, 100, 116), (114, 98, 99, 115), (113, 97, 98, 114), (112, 96, 97, 113), (81, 80, 112, 113), (82, 81, 113, 114), (83, 82, 114, 115), (84, 83, 115, 116), (85, 84, 116, 117), (86, 85, 117, 118), (87, 86, 118, 119), (88, 87, 119, 120), (89, 88, 120, 121), (90, 89, 121, 122), (91, 90, 122, 123), (92, 91, 123, 124), (93, 92, 124, 125), (94, 93, 125, 126), (95, 94, 126, 127), (80, 95, 127, 112)])
me_cylinder_001.polygons.foreach_set('use_smooth', [True] * 114)
me_cylinder_001.materials.append(mat_material_004)
me_cylinder_001.use_remesh_preserve_volume = False
me_cylinder_001.use_remesh_preserve_attributes = False
me_cylinder_001.use_mirror_vertex_groups = False
me_cylinder_001.update()

# ---- objects
ob_torus_000 = bpy.data.objects.new('Torus.000', me_torus_003)
ob_torus_002 = bpy.data.objects.new('Torus.002', me_torus_002)
ob_plane = bpy.data.objects.new('Plane', me_plane)
ob_lamp = bpy.data.objects.new('Lamp', light_lamp)
ob_camera = bpy.data.objects.new('Camera', cam_camera)
ob_cylinder = bpy.data.objects.new('Cylinder', me_cylinder)
ob_cylinder_001 = bpy.data.objects.new('Cylinder.001', me_cylinder_001)

# ---- transforms, parenting, visibility, modifiers, constraints
ob_torus_000.location = (1.758, 3.107, 0.5924)
ob_torus_000.scale = (0.9742, 0.9742, 0.9742)
ob_torus_000.lineart.crease_threshold = 0.0
_m = ob_torus_000.modifiers.new('Solidify', 'SOLIDIFY')
_m.thickness = 0.068
_m.offset = 1.0
_m.nonmanifold_thickness_mode = 'FIXED'
_m.nonmanifold_merge_threshold = 0.0003
_m = ob_torus_000.modifiers.new('Subsurf', 'SUBSURF')
_m.uv_smooth = 'PRESERVE_CORNERS'
_m.quality = 2
_m.levels = 2
_m.show_only_control_edges = False
ob_torus_002.location = (1.758, 3.107, 0.5924)
ob_torus_002.lineart.crease_threshold = 0.0
_m = ob_torus_002.modifiers.new('Subsurf', 'SUBSURF')
_m.uv_smooth = 'PRESERVE_CORNERS'
_m.quality = 2
_m.levels = 2
_m.show_only_control_edges = False
ob_plane.location = (0.0, 0.0, 0.0)
ob_plane.scale = (8.0, 8.0, 8.0)
ob_plane.lineart.crease_threshold = 0.0
ob_lamp.location = (1.206, 5.675, 10.22)
ob_lamp.rotation_euler = (0.5273, 0.5494, 2.097)
ob_lamp.lock_rotations_4d = False
ob_lamp.empty_display_type = 'ARROWS'
ob_lamp.color = (0.0, 0.0, 0.0, 0.0)
ob_lamp.lineart.crease_threshold = 0.0
ob_camera.location = (7.481, -6.508, 5.344)
ob_camera.rotation_euler = (1.109, 0.01082, 0.8149)
ob_camera.lock_rotations_4d = False
ob_camera.empty_display_type = 'ARROWS'
ob_camera.color = (0.0, 0.0, 0.0, 0.0)
ob_camera.display_type = 'WIRE'
ob_camera.lineart.crease_threshold = 0.0
ob_cylinder.location = (-3.045, 0.9879, 1.368)
ob_cylinder.rotation_euler = (0.0, -0.0, 1.651)
ob_cylinder.scale = (0.9709, 0.9709, 1.34)
ob_cylinder.lineart.crease_threshold = 0.0
_m = ob_cylinder.modifiers.new('Subsurf', 'SUBSURF')
_m.uv_smooth = 'PRESERVE_CORNERS'
_m.quality = 2
_m.levels = 3
_m.show_only_control_edges = False
ob_cylinder_001.location = (2.156, 1.889, 2.203)
ob_cylinder_001.scale = (2.115, 2.115, 2.115)
ob_cylinder_001.lineart.crease_threshold = 0.0
_m = ob_cylinder_001.modifiers.new('Subsurf', 'SUBSURF')
_m.uv_smooth = 'PRESERVE_CORNERS'
_m.quality = 2
_m.levels = 2
_m.show_only_control_edges = False

# ---- collection membership
col_collection_1.objects.link(ob_torus_000)
col_collection_1.objects.link(ob_torus_002)
col_collection_1.objects.link(ob_plane)
col_collection_1.objects.link(ob_lamp)
col_collection_1.objects.link(ob_camera)
col_collection_2.objects.link(ob_cylinder)
col_collection_3.objects.link(ob_cylinder_001)

# ---- scene / render settings (as saved in the file)
scene.camera = ob_camera
scene.frame_start = 1; scene.frame_end = 250; scene.frame_set(0)
scene.render.engine = 'CYCLES'
scene.render.resolution_percentage = 50
scene.render.dither_intensity = 0.0
scene.cycles.use_denoising = False
scene.cycles.samples = 15
scene.cycles.sampling_pattern = 'TABULATED_SOBOL'
scene.cycles.light_sampling_threshold = 0.0
scene.cycles.use_adaptive_sampling = False
scene.cycles.use_light_tree = False
scene.cycles.blur_glossy = 0.0
scene.cycles.pixel_filter_type = 'GAUSSIAN'
scene.cycles.sample_clamp_indirect = 0.0
scene.view_settings.view_transform = 'Standard'
bpy.context.view_layer.update()
